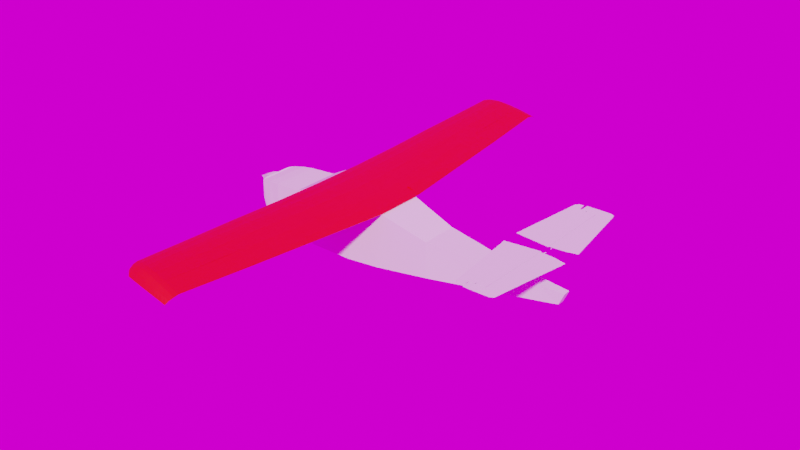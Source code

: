 # Source: c210n.blend  (saved by Blender 2.83.18; exported with 4.5.12 LTS)
import bpy
from mathutils import Matrix  # noqa: F401  (used for matrix-valued properties, if any)

bpy.ops.wm.read_factory_settings(use_empty=True)
scene = bpy.context.scene
scene.name = 'Scene'

# ---- images (referenced by path relative to the original .blend; pixels are not part of the script)
import os
ASSET_DIR = os.environ.get("B2B_ASSET_DIR", "")  # directory of the original .blend (textures are referenced by path, not embedded)
HERE = os.path.dirname(os.path.abspath(__file__))  # packed textures are extracted next to this script under _unpacked/

def load_image(name, relpath, width, height, colorspace="sRGB"):
    """Load a texture the original file referenced (path relative to the .blend, or extracted next to this script)."""
    p = next((c for c in (os.path.join(HERE, relpath), os.path.join(ASSET_DIR, relpath)) if relpath and os.path.exists(c)), "")
    if p:
        img = bpy.data.images.load(p, check_existing=True)
        img.name = name
    else:  # same state as the original file: an image datablock whose file is absent (Cycles renders it pink)
        img = bpy.data.images.new(name, width, height)
        img.source = "FILE"
        img.filepath = "//" + (relpath or name)
    img.colorspace_settings.name = colorspace
    return img
img_cessna210_2_side_view_jpg = load_image('cessna210-2-side-view.jpg', 'cessna210-2-side-view.jpg', 1024, 1024, 'sRGB')

# ---- materials (node trees are filled in below, after node groups)
mat_material = bpy.data.materials.new('Material')
mat_material.use_transparent_shadow = False
mat_axismaterial = bpy.data.materials.new('AxisMaterial')
mat_axismaterial.use_transparent_shadow = False
mat_axismaterial.preview_render_type = 'FLAT'

# ---- node groups
ng_auto_smooth = bpy.data.node_groups.new('Auto Smooth', 'GeometryNodeTree')
_s = ng_auto_smooth.interface.new_socket(name='Geometry', in_out='OUTPUT', socket_type='NodeSocketGeometry')
_s = ng_auto_smooth.interface.new_socket(name='Geometry', in_out='INPUT', socket_type='NodeSocketGeometry')
_s = ng_auto_smooth.interface.new_socket(name='Angle', in_out='INPUT', socket_type='NodeSocketFloat')
_s.subtype = 'ANGLE'
_s.min_value = 0.0
_s.max_value = 3.142
ng_auto_smooth.is_modifier = True
_N = ng_auto_smooth.nodes; _L = ng_auto_smooth.links
n0 = _N.new('NodeGroupOutput'); n0.name = 'Group Output'; n0.location = (480, -100)
n1 = _N.new('NodeGroupInput'); n1.name = 'Group Input'; n1.location = (-420, -300)
n2 = _N.new('NodeGroupInput'); n2.name = 'Group Input.001'; n2.location = (-60, -100)
n3 = _N.new('GeometryNodeSetShadeSmooth'); n3.name = 'Set Shade Smooth'; n3.location = (120, -100)
n3.domain = 'EDGE'
n4 = _N.new('GeometryNodeSetShadeSmooth'); n4.name = 'Set Shade Smooth.001'; n4.location = (300, -100)
n5 = _N.new('GeometryNodeInputMeshEdgeAngle'); n5.name = 'Edge Angle'; n5.location = (-420, -220)
n6 = _N.new('GeometryNodeInputEdgeSmooth'); n6.name = 'Is Edge Smooth'; n6.location = (-60, -160)
n7 = _N.new('GeometryNodeInputShadeSmooth'); n7.name = 'Is Face Smooth'; n7.location = (-240, -340)
n8 = _N.new('FunctionNodeBooleanMath'); n8.name = 'Boolean Math'; n8.location = (-60, -220)
n9 = _N.new('FunctionNodeCompare'); n9.name = 'Compare'; n9.location = (-240, -180)
n9.operation = 'LESS_EQUAL'
_L.new(n5.outputs[0], n9.inputs[0])
_L.new(n4.outputs[0], n0.inputs[0])
_L.new(n1.outputs[1], n9.inputs[1])
_L.new(n9.outputs[0], n8.inputs[0])
_L.new(n7.outputs[0], n8.inputs[1])
_L.new(n2.outputs[0], n3.inputs[0])
_L.new(n6.outputs[0], n3.inputs[1])
_L.new(n3.outputs[0], n4.inputs[0])
_L.new(n8.outputs[0], n3.inputs[2])
n0.is_active_output = True

# ---- material node trees
mat_material.use_nodes = True; mat_material.node_tree.nodes.clear()
_N = mat_material.node_tree.nodes; _L = mat_material.node_tree.links
n0 = _N.new('ShaderNodeOutputMaterial'); n0.name = 'Material Output'; n0.location = (300, 300)
n1 = _N.new('ShaderNodeBsdfPrincipled'); n1.name = 'Principled BSDF'; n1.location = (10, 300)
n1.distribution = 'GGX'
n1.subsurface_method = 'BURLEY'
n1.inputs[0].default_value = (1.0, 0.0, 0.0, 1.0)
n1.inputs[3].default_value = 1.45
n1.inputs[27].default_value = (0.0, 0.0, 0.0, 1.0)
n1.inputs[28].default_value = 1.0
_L.new(n1.outputs[0], n0.inputs[0])
n0.is_active_output = True
mat_axismaterial.use_nodes = True; mat_axismaterial.node_tree.nodes.clear()
_N = mat_axismaterial.node_tree.nodes; _L = mat_axismaterial.node_tree.links
n0 = _N.new('ShaderNodeBsdfPrincipled'); n0.name = 'Principled BSDF'; n0.location = (10, 300)
n0.distribution = 'GGX'
n0.subsurface_method = 'BURLEY'
n0.inputs[0].default_value = (1.0, 0.9638, 0.0, 1.0)
n0.inputs[3].default_value = 1.45
n0.inputs[27].default_value = (0.0, 0.0, 0.0, 1.0)
n0.inputs[28].default_value = 1.0
n1 = _N.new('ShaderNodeOutputMaterial'); n1.name = 'Material Output'; n1.location = (300, 300)
_L.new(n0.outputs[0], n1.inputs[0])
n1.is_active_output = True

# ---- world
world_world = bpy.data.worlds.new('World'); scene.world = world_world
world_world.use_nodes = True; world_world.node_tree.nodes.clear()
_N = world_world.node_tree.nodes; _L = world_world.node_tree.links
n0 = _N.new('ShaderNodeOutputWorld'); n0.name = 'World Output'; n0.location = (300, 300)
n1 = _N.new('ShaderNodeBackground'); n1.name = 'Background'; n1.location = (10, 300)
n2 = _N.new('ShaderNodeTexImage'); n2.name = 'Image Texture'; n2.location = (-280, 280)
n2.image = img_cessna210_2_side_view_jpg
_L.new(n1.outputs[0], n0.inputs[0])
_L.new(n2.outputs[0], n1.inputs[0])
n0.is_active_output = True
world_world.color = (0.05088, 0.05088, 0.05088)
world_world.use_sun_shadow = False
world_world.sun_shadow_jitter_overblur = 0.0

# ---- meshes
me_fuselagegeometry = bpy.data.meshes.new('FuselageGeometry')
me_fuselagegeometry.from_pydata([(-0.8394, -0.8433, -0.8636), (-0.8394, 0.8433, -0.8636), (-0.8204, 0.8433, 0.3751), (-0.8204, 0.0, 0.3751), (-0.1077, 0.9044, -1.053), (-0.09731, 0.9044, 0.7451), (-0.1077, -0.9044, -1.053), (-0.09731, -0.9044, 0.7451), (-0.09731, 3.995e-08, 0.7451), (-0.1077, 8.323e-09, -1.053), (-0.2752, 1.0, -1.106), (-0.2493, -1.0, 0.8938), (-0.2752, 1.665e-08, -1.106), (-0.2493, 1.0, 0.8938), (-0.2752, -1.0, -1.106), (-0.2493, 1.665e-08, 0.8938), (-0.5091, 1.0, -1.105), (-0.4727, -1.0, 0.9349), (-0.5091, 2.497e-08, -1.105), (-0.4727, 1.0, 0.9349), (-0.5091, -1.0, -1.105), (-0.4727, 1.665e-09, 0.9349), (-0.5774, 0.9334, -1.053), (-0.6172, -0.9334, 0.469), (-0.5774, 0.0, -1.053), (-0.6172, 0.9334, 0.469), (-0.5774, -0.9334, -1.053), (-0.6172, 0.0, 0.469), (-0.7592, 0.8928, -1.002), (-0.7592, -0.8928, 0.4183), (-0.7592, 0.0, -1.002), (-0.7592, 0.8928, 0.4183), (-0.7592, -0.8928, -1.002), (-0.7592, 0.0, 0.4183), (-0.8805, 0.7711, -0.3028), (-0.8805, -0.7711, 0.3028), (-0.8805, 0.0, -0.3028), (-0.8805, 0.7711, 0.3028), (-0.8805, -0.7711, -0.3028), (-0.8805, 0.0, 0.3028), (-0.8891, 0.5592, -0.3199), (-0.8891, -0.5592, 0.3199), (-0.8891, 0.0, -0.3199), (-0.8891, 0.5592, 0.3199), (-0.8891, -0.5592, -0.3199), (-0.8891, 0.0, 0.3199), (-0.8966, 0.291, -0.2404), (-0.8966, -0.291, 0.2404), (-0.8966, 0.0, -0.2404), (-0.8966, 0.291, 0.2404), (-0.8966, -0.291, -0.2404), (-0.8966, 0.0, 0.2404), (-0.9428, 0.1743, -0.1901), (-0.9428, -0.1743, 0.1901), (-0.9428, 0.0, -0.1901), (-0.9428, 0.1743, 0.1901), (-0.9428, -0.1743, -0.1901), (-0.9428, 0.0, 0.1901), (0.1616, 0.7022, 0.2567), (0.1634, -0.7022, -0.8832), (0.1616, 1.165e-07, 0.2567), (0.1634, 0.7022, -0.8832), (0.1616, -0.7022, 0.2567), (0.1634, -1.831e-08, -0.8832), (0.5126, 0.3377, 0.08676), (0.5056, -0.3377, -0.6708), (0.5126, 1.432e-07, 0.08676), (0.5056, 0.3377, -0.6708), (0.5126, -0.3377, 0.08676), (0.5056, -5.16e-08, -0.6708), (0.7244, 0.1938, 0.01243), (0.7123, -0.1938, -0.5115), (0.7244, 1.548e-07, 0.01243), (0.7123, 0.1938, -0.5115), (0.7244, -0.1938, 0.01243), (0.7123, -7.657e-08, -0.5115), (0.8519, 0.1298, -0.03005), (0.8242, -0.1298, -0.4053), (0.8519, 1.615e-07, -0.03005), (0.8242, 0.1298, -0.4053), (0.8519, -0.1298, -0.03005), (0.8242, -9.322e-08, -0.4053), (-0.8204, -0.8433, 0.3751), (-0.8394, -1.665e-09, -0.8636)], [], [(33, 3, 82, 29), (32, 29, 82, 0), (10, 4, 9, 12), (58, 5, 8, 60), (60, 8, 7, 62), (12, 9, 6, 14), (59, 62, 7, 6), (10, 13, 5, 4), (16, 19, 13, 10), (18, 12, 14, 20), (16, 10, 12, 18), (5, 13, 15, 8), (8, 15, 11, 7), (6, 7, 11, 14), (22, 16, 18, 24), (24, 18, 20, 26), (22, 25, 19, 16), (13, 19, 21, 15), (15, 21, 17, 11), (14, 11, 17, 20), (28, 31, 25, 22), (30, 24, 26, 32), (28, 22, 24, 30), (19, 25, 27, 21), (21, 27, 23, 17), (20, 17, 23, 26), (1, 28, 30, 83), (83, 30, 32, 0), (1, 2, 31, 28), (25, 31, 33, 27), (27, 33, 29, 23), (26, 23, 29, 32), (40, 43, 37, 34), (42, 36, 38, 44), (40, 34, 36, 42), (2, 37, 39, 3), (3, 39, 35, 82), (0, 82, 35, 38), (46, 40, 42, 48), (48, 42, 44, 50), (46, 49, 43, 40), (37, 43, 45, 39), (39, 45, 41, 35), (38, 35, 41, 44), (52, 55, 49, 46), (54, 48, 50, 56), (52, 46, 48, 54), (43, 49, 51, 45), (45, 51, 47, 41), (44, 41, 47, 50), (49, 55, 57, 51), (51, 57, 53, 47), (65, 68, 62, 59), (66, 60, 62, 68), (64, 58, 60, 66), (4, 61, 63, 9), (9, 63, 59, 6), (4, 5, 58, 61), (70, 64, 66, 72), (72, 66, 68, 74), (71, 74, 68, 65), (61, 67, 69, 63), (63, 69, 65, 59), (61, 58, 64, 67), (77, 80, 74, 71), (78, 72, 74, 80), (76, 70, 72, 78), (67, 73, 75, 69), (69, 75, 71, 65), (67, 64, 70, 73), (73, 79, 81, 75), (75, 81, 77, 71), (73, 70, 76, 79), (31, 2, 3, 33), (34, 37, 2, 1), (36, 83, 0, 38), (34, 1, 83, 36), (79, 76, 78, 80, 77, 81)])
_uv = me_fuselagegeometry.uv_layers.new(name='UVMap')
_uv.uv.foreach_set('vector', [0.8449, 0.625, 0.8525, 0.625, 0.8525, 0.75, 0.8449, 0.75, 0.375, 0.9699, 0.625, 0.9699, 0.625, 0.9775, 0.375, 0.9775, 0.2247, 0.5, 0.2413, 0.5, 0.2413, 0.625, 0.2247, 0.625, 0.7278, 0.5, 0.7587, 0.5, 0.7587, 0.625, 0.7278, 0.625, 0.7278, 0.625, 0.7587, 0.625, 0.7587, 0.75, 0.7278, 0.75, 0.2247, 0.625, 0.2413, 0.625, 0.2413, 0.75, 0.2247, 0.75, 0.375, 0.8528, 0.625, 0.8528, 0.625, 0.8837, 0.375, 0.8837, 0.375, 0.3497, 0.625, 0.3497, 0.625, 0.3663, 0.375, 0.3663, 0.375, 0.3176, 0.625, 0.3176, 0.625, 0.3497, 0.375, 0.3497, 0.1926, 0.625, 0.2247, 0.625, 0.2247, 0.75, 0.1926, 0.75, 0.1926, 0.5, 0.2247, 0.5, 0.2247, 0.625, 0.1926, 0.625, 0.7587, 0.5, 0.7753, 0.5, 0.7753, 0.625, 0.7587, 0.625, 0.7587, 0.625, 0.7753, 0.625, 0.7753, 0.75, 0.7587, 0.75, 0.375, 0.8837, 0.625, 0.8837, 0.625, 0.9003, 0.375, 0.9003, 0.1716, 0.5, 0.1926, 0.5, 0.1926, 0.625, 0.1716, 0.625, 0.1716, 0.625, 0.1926, 0.625, 0.1926, 0.75, 0.1716, 0.75, 0.375, 0.2966, 0.625, 0.2966, 0.625, 0.3176, 0.375, 0.3176, 0.7753, 0.5, 0.8074, 0.5, 0.8074, 0.625, 0.7753, 0.625, 0.7753, 0.625, 0.8074, 0.625, 0.8074, 0.75, 0.7753, 0.75, 0.375, 0.9003, 0.625, 0.9003, 0.625, 0.9324, 0.375, 0.9324, 0.375, 0.2801, 0.625, 0.2801, 0.625, 0.2966, 0.375, 0.2966, 0.1551, 0.625, 0.1716, 0.625, 0.1716, 0.75, 0.1551, 0.75, 0.1551, 0.5, 0.1716, 0.5, 0.1716, 0.625, 0.1551, 0.625, 0.8074, 0.5, 0.8284, 0.5, 0.8284, 0.625, 0.8074, 0.625, 0.8074, 0.625, 0.8284, 0.625, 0.8284, 0.75, 0.8074, 0.75, 0.375, 0.9324, 0.625, 0.9324, 0.625, 0.9534, 0.375, 0.9534, 0.1475, 0.5, 0.1551, 0.5, 0.1551, 0.625, 0.1475, 0.625, 0.1475, 0.625, 0.1551, 0.625, 0.1551, 0.75, 0.1475, 0.75, 0.375, 0.2725, 0.625, 0.2725, 0.625, 0.2801, 0.375, 0.2801, 0.8284, 0.5, 0.8449, 0.5, 0.8449, 0.625, 0.8284, 0.625, 0.8284, 0.625, 0.8449, 0.625, 0.8449, 0.75, 0.8284, 0.75, 0.375, 0.9534, 0.625, 0.9534, 0.625, 0.9699, 0.375, 0.9699, 0.375, 0.2639, 0.625, 0.2639, 0.625, 0.265, 0.375, 0.265, 0.1389, 0.625, 0.14, 0.625, 0.14, 0.75, 0.1389, 0.75, 0.1389, 0.5, 0.14, 0.5, 0.14, 0.625, 0.1389, 0.625, 0.8525, 0.5, 0.86, 0.5, 0.86, 0.625, 0.8525, 0.625, 0.8525, 0.625, 0.86, 0.625, 0.86, 0.75, 0.8525, 0.75, 0.375, 0.9775, 0.625, 0.9775, 0.625, 0.985, 0.375, 0.985, 0.1368, 0.5, 0.1389, 0.5, 0.1389, 0.625, 0.1368, 0.625, 0.1368, 0.625, 0.1389, 0.625, 0.1389, 0.75, 0.1368, 0.75, 0.375, 0.2618, 0.625, 0.2618, 0.625, 0.2639, 0.375, 0.2639, 0.86, 0.5, 0.8611, 0.5, 0.8611, 0.625, 0.86, 0.625, 0.86, 0.625, 0.8611, 0.625, 0.8611, 0.75, 0.86, 0.75, 0.375, 0.985, 0.625, 0.985, 0.625, 0.9861, 0.375, 0.9861, 0.375, 0.2551, 0.625, 0.2551, 0.625, 0.2618, 0.375, 0.2618, 0.1301, 0.625, 0.1368, 0.625, 0.1368, 0.75, 0.1301, 0.75, 0.1301, 0.5, 0.1368, 0.5, 0.1368, 0.625, 0.1301, 0.625, 0.8611, 0.5, 0.8632, 0.5, 0.8632, 0.625, 0.8611, 0.625, 0.8611, 0.625, 0.8632, 0.625, 0.8632, 0.75, 0.8611, 0.75, 0.375, 0.9861, 0.625, 0.9861, 0.625, 0.9882, 0.375, 0.9882, 0.8632, 0.5, 0.8699, 0.5, 0.8699, 0.625, 0.8632, 0.625, 0.8632, 0.625, 0.8699, 0.625, 0.8699, 0.75, 0.8632, 0.75, 0.375, 0.8062, 0.625, 0.8062, 0.625, 0.8528, 0.375, 0.8528, 0.6812, 0.625, 0.7278, 0.625, 0.7278, 0.75, 0.6812, 0.75, 0.6812, 0.5, 0.7278, 0.5, 0.7278, 0.625, 0.6812, 0.625, 0.2413, 0.5, 0.2722, 0.5, 0.2722, 0.625, 0.2413, 0.625, 0.2413, 0.625, 0.2722, 0.625, 0.2722, 0.75, 0.2413, 0.75, 0.375, 0.3663, 0.625, 0.3663, 0.625, 0.3972, 0.375, 0.3972, 0.659, 0.5, 0.6812, 0.5, 0.6812, 0.625, 0.659, 0.625, 0.659, 0.625, 0.6812, 0.625, 0.6812, 0.75, 0.659, 0.75, 0.375, 0.784, 0.625, 0.784, 0.625, 0.8062, 0.375, 0.8062, 0.2722, 0.5, 0.3188, 0.5, 0.3188, 0.625, 0.2722, 0.625, 0.2722, 0.625, 0.3188, 0.625, 0.3188, 0.75, 0.2722, 0.75, 0.375, 0.3972, 0.625, 0.3972, 0.625, 0.4438, 0.375, 0.4438, 0.375, 0.7718, 0.625, 0.7718, 0.625, 0.784, 0.375, 0.784, 0.6468, 0.625, 0.659, 0.625, 0.659, 0.75, 0.6468, 0.75, 0.6468, 0.5, 0.659, 0.5, 0.659, 0.625, 0.6468, 0.625, 0.3188, 0.5, 0.341, 0.5, 0.341, 0.625, 0.3188, 0.625, 0.3188, 0.625, 0.341, 0.625, 0.341, 0.75, 0.3188, 0.75, 0.375, 0.4438, 0.625, 0.4438, 0.625, 0.466, 0.375, 0.466, 0.341, 0.5, 0.3532, 0.5, 0.3532, 0.625, 0.341, 0.625, 0.341, 0.625, 0.3532, 0.625, 0.3532, 0.75, 0.341, 0.75, 0.375, 0.466, 0.625, 0.466, 0.625, 0.4782, 0.375, 0.4782, 0.8449, 0.5, 0.8525, 0.5, 0.8525, 0.625, 0.8449, 0.625, 0.375, 0.265, 0.625, 0.265, 0.625, 0.2725, 0.375, 0.2725, 0.14, 0.625, 0.1475, 0.625, 0.1475, 0.75, 0.14, 0.75, 0.14, 0.5, 0.1475, 0.5, 0.1475, 0.625, 0.14, 0.625, 0.375, 0.4782, 0.6468, 0.5, 0.6468, 0.625, 0.625, 0.7718, 0.3532, 0.75, 0.3532, 0.625])
me_fuselagegeometry.use_remesh_fix_poles = True
me_fuselagegeometry.use_remesh_preserve_attributes = False
me_fuselagegeometry.use_mirror_vertex_groups = False
me_fuselagegeometry.update()
me_winggeometry = bpy.data.meshes.new('WingGeometry')
me_winggeometry.from_pydata([(-1.125, 0.9969, -2.124), (-1.134, 0.9969, -1.058), (-1.107, -0.9309, -0.2002), (1.156, 0.9969, -1.356), (1.16, 0.9969, -1.143), (0.4761, -0.9962, -1.273), (0.4783, -0.9969, -1.243), (-0.3843, -0.9683, -1.218), (-0.3937, -0.9813, -0.5982), (-0.03787, 0.9969, -2.753), (-0.03929, 0.9969, 1.445), (-0.8505, -0.9541, -1.149), (-0.6732, 0.9969, 1.126), (-0.8514, -0.9679, -0.5064), (-0.684, 0.9969, -3.243), (0.08256, -0.9908, -0.9042), (0.6016, 0.9969, -2.09), (0.07651, -0.9833, -1.246), (0.6165, 0.9969, 0.3448), (0.351, -0.9953, -1.116), (0.9946, 0.9969, -1.601), (0.3598, -0.9922, -1.274), (0.9854, 0.9969, -0.5405), (-0.1184, -0.9771, -1.226), (0.3496, 0.9969, 0.8788), (-0.1114, -0.9872, -0.7669), (0.3312, 0.9969, -2.401), (-0.6301, -0.9752, -0.5116), (-0.3593, 0.9969, -3.025), (-0.6161, -0.9611, -1.188), (-0.3659, 0.9969, 1.547), (-0.9809, 0.9969, 0.2843), (-0.9675, 0.9969, -2.911), (-1.089, 0.9969, -0.366), (-1.067, 0.9969, -2.548), (-0.9525, -0.9644, -0.5102), (-0.8241, 0.9969, -3.104), (-0.952, -0.9517, -1.098), (-0.8137, 0.9969, 0.892), (-0.7222, -0.9578, -1.175), (-0.5162, 0.9969, 1.469), (-0.7385, -0.972, -0.4902), (-0.5064, 0.9969, -3.159), (-0.5262, -0.978, -0.5472), (-0.2224, 0.9969, -2.948), (-0.5174, -0.9641, -1.206), (-0.2224, 0.9969, 1.519), (-0.2341, -0.973, -1.234), (0.1832, 0.9969, 1.114), (-0.2323, -0.9847, -0.6958), (0.1705, 0.9969, -2.555), (-0.02408, -0.989, -0.8214), (0.4443, 0.9969, -2.237), (-0.03679, -0.9794, -1.248), (0.4699, 0.9969, 0.6886), (0.1949, -0.9867, -1.27), (0.7631, 0.9969, 0.001069), (0.1892, -0.9926, -0.987), (0.7658, 0.9969, -1.911), (-1.125, 0.7828, -2.258), (-1.134, 0.7828, -1.056), (1.156, 0.7828, -1.378), (1.16, 0.7828, -1.157), (-0.03921, 0.7828, 1.529), (-0.03792, 0.7828, -2.817), (-0.6841, 0.7828, -3.321), (-0.6732, 0.7828, 1.204), (0.6166, 0.7828, 0.3867), (0.6017, 0.7828, -2.034), (0.9854, 0.7828, -0.5322), (0.9946, 0.7828, -1.63), (0.3313, 0.7828, -2.305), (0.3497, 0.7828, 0.9411), (-0.3658, 0.7828, 1.638), (-0.3593, 0.7828, -3.097), (-0.9675, 0.7828, -2.975), (-0.9809, 0.7828, 0.3335), (-1.066, 0.7828, -2.338), (-1.089, 0.7828, -0.3391), (-0.8137, 0.7828, 0.9617), (-0.8241, 0.7828, -3.176), (-0.5064, 0.7828, -3.234), (-0.5161, 0.7828, 1.558), (-0.2223, 0.7828, 1.607), (-0.2225, 0.7828, -3.017), (0.1704, 0.7828, -2.613), (0.1832, 0.7828, 1.186), (0.47, 0.7828, 0.7435), (0.4443, 0.7828, -2.286), (0.7657, 0.7828, -1.95), (0.7631, 0.7828, 0.02984), (-1.171, -0.8537, 1.473), (0.4993, -0.8964, 0.5), (-1.162, -0.8516, 0.6218), (0.5016, -0.897, 0.6686), (-0.3781, -0.8798, 3.114), (-0.368, -0.8709, -0.2288), (-0.838, -0.8576, -0.4112), (-0.8395, -0.8671, 3.064), (0.1023, -0.8898, 2.027), (0.09654, -0.8846, 0.1709), (0.3731, -0.8949, 1.204), (0.3821, -0.8929, 0.3571), (-0.09998, -0.8789, 0.04828), (-0.09338, -0.8859, 2.538), (-0.6164, -0.8738, 3.3), (-0.6017, -0.8642, -0.3419), (-1.045, -0.8529, -0.05586), (-1.062, -0.8595, 2.492), (-1.118, -0.8518, 0.2652), (-1.139, -0.856, 2.009), (-0.9414, -0.8639, 2.922), (-0.9404, -0.8552, -0.2555), (-0.7087, -0.8611, -0.401), (-0.7258, -0.8708, 3.286), (-0.5117, -0.8764, 3.232), (-0.5022, -0.867, -0.3242), (-0.2166, -0.8752, -0.1379), (-0.2152, -0.8833, 2.779), (-0.005262, -0.8878, 2.348), (-0.01766, -0.8811, 0.02726), (0.2159, -0.8879, 0.1836), (0.2099, -0.8919, 1.707), (0.4867, -0.9668, -0.339), (0.4888, -0.9678, -0.2222), (-0.3855, -0.9553, 1.553), (-0.3728, -0.9377, -0.7677), (-0.8386, -0.923, -0.8524), (-0.843, -0.9416, 1.559), (0.09173, -0.9634, 0.7563), (0.08756, -0.9533, -0.5316), (0.3609, -0.9669, 0.1609), (0.3706, -0.9627, -0.4277), (-0.1072, -0.947, -0.5992), (-0.1027, -0.9605, 1.128), (-0.622, -0.9493, 1.704), (-0.6044, -0.9303, -0.8254), (-1.044, -0.9189, -0.5874), (-1.063, -0.932, 1.183), (-0.9439, -0.9378, 1.47), (-0.9403, -0.9209, -0.7353), (-0.7104, -0.9269, -0.8569), (-0.7304, -0.9461, 1.704), (-0.5181, -0.952, 1.647), (-0.5057, -0.9333, -0.8219), (-0.2227, -0.9426, -0.7181), (-0.2238, -0.9582, 1.306), (-0.01521, -0.962, 0.9885), (-0.02556, -0.9493, -0.6211), (0.2059, -0.9569, -0.5334), (0.1987, -0.9649, 0.5242), (-1.147, -0.8849, 0.3936), (0.502, -0.9326, 0.393), (-0.3711, -0.9156, 2.709), (-0.3602, -0.9047, -0.4252), (-0.8262, -0.8906, -0.5836), (-0.8287, -0.9023, 2.675), (0.1056, -0.9257, 1.678), (0.1004, -0.9193, -0.06282), (0.3744, -0.9307, 0.8985), (0.3836, -0.9281, 0.1042), (-0.09441, -0.9133, -0.1725), (-0.08858, -0.9218, 2.162), (-0.6075, -0.9095, 2.89), (-0.5919, -0.8976, -0.525), (-1.032, -0.8859, -0.2449), (-1.049, -0.894, 2.145), (-1.104, -0.8849, 0.05805), (-1.126, -0.8902, 1.694), (-0.9297, -0.8989, 2.545), (-0.9277, -0.8882, -0.4348), (-0.6979, -0.8944, -0.5775), (-0.7159, -0.9063, 2.88), (-0.5036, -0.9122, 2.823), (-0.4931, -0.9005, -0.511), (-0.21, -0.9093, -0.344), (-0.2095, -0.9192, 2.391), (-0.001142, -0.9237, 1.981), (-0.01277, -0.9156, -0.1944), (0.2189, -0.9228, -0.0541), (0.2124, -0.9277, 1.374), (-1.157, -0.8875, 1.192), (0.4998, -0.932, 0.235), (-1.143, -0.04452, -0.7812), (-0.2103, -0.04798, 2.336), (-0.206, -0.04369, -1.471), (-0.7624, -0.0433, -1.815), (-0.7564, -0.04777, 2.145), (0.3556, -0.04674, 1.238), (0.3446, -0.04435, -0.8797), (0.1118, -0.04413, -1.077), (0.1252, -0.04734, 1.763), (-0.4919, -0.04815, 2.48), (-0.4827, -0.04347, -1.667), (-1.007, -0.04369, -1.471), (-1.021, -0.04696, 1.429), (-1.093, -0.04408, -0.9973), (-1.113, -0.04631, 0.8561), (-0.8773, -0.04755, 1.954), (-0.8832, -0.04347, -1.667), (-0.6094, -0.04335, -1.766), (-0.6213, -0.04809, 2.432), (-0.3682, -0.04809, 2.432), (-0.3649, -0.04352, -1.618), (-0.02658, -0.04385, -1.323), (-0.01841, -0.04761, 2.002), (0.229, -0.04712, 1.572), (0.2091, -0.04413, -1.077), (0.4859, -0.04441, -0.8304), (0.4822, -0.04637, 0.9039), (-1.152, -0.04561, 0.2353), (-1.123, 0.3691, -1.739), (-0.1284, 0.3674, 1.825), (-0.1237, 0.3695, -2.498), (-0.7173, 0.3697, -2.89), (-0.7109, 0.3675, 1.608), (0.4753, 0.368, 0.5775), (0.4636, 0.3692, -1.827), (0.2152, 0.3693, -2.051), (0.2295, 0.3677, 1.174), (-0.4287, 0.3673, 1.987), (-0.419, 0.3697, -2.722), (-0.9781, 0.3695, -2.498), (-0.993, 0.3679, 0.7944), (-1.069, 0.3693, -1.901), (-1.092, 0.3682, 0.1437), (-0.8398, 0.3676, 1.391), (-0.8461, 0.3697, -2.722), (-0.5541, 0.3697, -2.834), (-0.5668, 0.3673, 1.933), (-0.2968, 0.3673, 1.933), (-0.2932, 0.3696, -2.666), (0.06762, 0.3695, -2.331), (0.07634, 0.3676, 1.445), (0.3403, 0.3678, 0.9571), (0.3191, 0.3693, -2.051), (0.6143, 0.3692, -1.771), (0.6103, 0.3682, 0.1979), (-1.133, 0.3686, -0.5613), (-1.157, -0.4598, 0.8471), (-1.148, -0.4582, -0.09241), (-0.3006, -0.4634, 2.708), (-0.2946, -0.4569, -0.8879), (-0.801, -0.4563, -1.14), (-0.7976, -0.463, 2.599), (-0.005517, -0.4576, -0.5575), (0.005146, -0.4624, 2.123), (-0.557, -0.4636, 2.88), (-0.5464, -0.4566, -1.038), (-1.024, -0.4569, -0.7829), (-1.038, -0.4618, 1.957), (-1.102, -0.4575, -0.3812), (-1.122, -0.4609, 1.428), (-0.9076, -0.4627, 2.435), (-0.911, -0.4566, -0.9851), (-0.6617, -0.4564, -1.114), (-0.6748, -0.4635, 2.852), (-0.4444, -0.4635, 2.819), (-0.4392, -0.4567, -1.007), (-0.1314, -0.4572, -0.7719), (-0.1257, -0.4628, 2.367), (0.09977, -0.4621, 1.929), (0.0831, -0.4576, -0.5703), (-1.141, -0.2284, -0.4306), (-0.2569, -0.2569, 2.521), (-0.2496, -0.2511, -1.178), (-0.7782, -0.2364, -1.473), (-0.7757, -0.2427, 2.374), (0.2819, -0.2695, 1.413), (0.2732, -0.266, -0.6438), (0.05212, -0.2598, -0.8184), (0.06253, -0.2645, 1.94), (-0.5246, -0.2499, 2.68), (-0.5125, -0.2438, -1.35), (-1.011, -0.2308, -1.121), (-1.026, -0.2349, 1.697), (-1.093, -0.2291, -0.6831), (-1.114, -0.2316, 1.147), (-0.8904, -0.2393, 2.197), (-0.8931, -0.2336, -1.321), (-0.6328, -0.2404, -1.436), (-0.6475, -0.2466, 2.643), (-0.407, -0.253, 2.625), (-0.4005, -0.2468, -1.31), (-0.0792, -0.2559, -1.048), (-0.07417, -0.2612, 2.182), (0.1614, -0.2668, 1.747), (0.1446, -0.2622, -0.8254), (0.4075, -0.2696, -0.6061), (0.4025, -0.2722, 1.079), (-1.15, -0.2297, 0.5468)], [], [(21, 5, 6, 19), (61, 3, 4, 62), (34, 0, 1, 33), (70, 20, 3, 61), (78, 33, 1, 60), (86, 48, 10, 63), (84, 44, 9, 64), (50, 9, 10, 48), (45, 7, 8, 43), (37, 11, 13, 35), (80, 36, 14, 65), (82, 40, 12, 66), (42, 14, 12, 40), (58, 16, 18, 56), (90, 56, 18, 67), (88, 52, 16, 68), (53, 17, 15, 51), (62, 4, 22, 69), (3, 20, 22, 4), (89, 58, 20, 70), (55, 21, 19, 57), (47, 23, 25, 49), (85, 50, 26, 71), (52, 26, 24, 54), (87, 54, 24, 72), (44, 28, 30, 46), (83, 46, 30, 73), (39, 29, 27, 41), (81, 42, 28, 74), (77, 34, 32, 75), (79, 38, 31, 76), (36, 32, 31, 38), (59, 0, 34, 77), (76, 31, 33, 78), (32, 34, 33, 31), (14, 36, 38, 12), (66, 12, 38, 79), (75, 32, 36, 80), (2, 37, 35), (65, 14, 42, 81), (11, 39, 41, 13), (28, 42, 40, 30), (73, 30, 40, 82), (63, 10, 46, 83), (9, 44, 46, 10), (29, 45, 43, 27), (74, 28, 44, 84), (64, 9, 50, 85), (7, 47, 49, 8), (26, 50, 48, 24), (72, 24, 48, 86), (67, 18, 54, 87), (16, 52, 54, 18), (23, 53, 51, 25), (71, 26, 52, 88), (17, 55, 57, 15), (68, 16, 58, 89), (69, 22, 56, 90), (20, 58, 56, 22), (217, 68, 89, 236), (218, 71, 88, 235), (216, 67, 87, 234), (219, 72, 86, 233), (213, 64, 85, 232), (221, 74, 84, 231), (212, 63, 83, 230), (220, 73, 82, 229), (214, 65, 81, 228), (222, 75, 80, 227), (215, 66, 79, 226), (223, 76, 78, 225), (211, 59, 77, 224), (226, 79, 76, 223), (224, 77, 75, 222), (228, 81, 74, 221), (230, 83, 73, 220), (234, 87, 72, 219), (232, 85, 71, 218), (235, 88, 68, 217), (237, 90, 67, 216), (229, 82, 66, 215), (227, 80, 65, 214), (231, 84, 64, 213), (233, 86, 63, 212), (225, 78, 60, 238), (89, 90, 237, 209, 289, 288, 208, 236), (0, 59, 60, 1), (182, 92, 94, 152), (160, 102, 92, 182), (168, 110, 91, 181), (176, 118, 95, 153), (174, 116, 96, 154), (170, 112, 97, 155), (172, 114, 98, 156), (180, 122, 99, 157), (178, 120, 100, 158), (152, 94, 101, 159), (179, 121, 102, 160), (175, 117, 103, 161), (177, 119, 104, 162), (173, 115, 105, 163), (171, 113, 106, 164), (167, 109, 107, 165), (169, 111, 108, 166), (151, 93, 109, 167), (166, 108, 110, 168), (156, 98, 111, 169), (165, 107, 112, 170), (155, 97, 113, 171), (163, 105, 114, 172), (153, 95, 115, 173), (164, 106, 116, 174), (154, 96, 117, 175), (162, 104, 118, 176), (157, 99, 119, 177), (161, 103, 120, 178), (158, 100, 121, 179), (159, 101, 122, 180), (240, 93, 91, 239), (19, 131, 150, 57), (17, 130, 149, 55), (23, 133, 148, 53), (15, 129, 147, 51), (25, 134, 146, 49), (7, 126, 145, 47), (29, 136, 144, 45), (8, 125, 143, 43), (27, 135, 142, 41), (11, 127, 141, 39), (2, 137, 140, 37), (13, 128, 139, 35), (35, 139, 138, 2), (39, 141, 136, 29), (43, 143, 135, 27), (51, 147, 134, 25), (47, 145, 133, 23), (55, 149, 132, 21), (6, 124, 131, 19), (53, 148, 130, 17), (57, 150, 129, 15), (41, 142, 128, 13), (37, 140, 127, 11), (45, 144, 126, 7), (49, 146, 125, 8), (21, 132, 123, 5), (5, 123, 124, 6), (151, 2, 181), (93, 151, 181, 91), (131, 159, 180, 150), (130, 158, 179, 149), (133, 161, 178, 148), (129, 157, 177, 147), (134, 162, 176, 146), (126, 154, 175, 145), (136, 164, 174, 144), (125, 153, 173, 143), (135, 163, 172, 142), (127, 155, 171, 141), (137, 165, 170, 140), (128, 156, 169, 139), (138, 166, 168, 2), (2, 151, 167), (139, 169, 166, 138), (2, 167, 165, 137), (141, 171, 164, 136), (143, 173, 163, 135), (147, 177, 162, 134), (145, 175, 161, 133), (149, 179, 160, 132), (124, 152, 159, 131), (148, 178, 158, 130), (150, 180, 157, 129), (142, 172, 156, 128), (140, 170, 155, 127), (144, 174, 154, 126), (146, 176, 153, 125), (2, 168, 181), (132, 160, 182, 123), (123, 182, 152, 124), (211, 183, 210, 238), (277, 197, 210, 290), (285, 205, 184, 264), (283, 203, 185, 265), (279, 199, 186, 266), (281, 201, 187, 267), (289, 209, 188, 268), (287, 207, 189, 269), (284, 204, 190, 270), (286, 206, 191, 271), (282, 202, 192, 272), (280, 200, 193, 273), (276, 196, 194, 274), (278, 198, 195, 275), (263, 183, 196, 276), (275, 195, 197, 277), (267, 187, 198, 278), (274, 194, 199, 279), (266, 186, 200, 280), (272, 192, 201, 281), (264, 184, 202, 282), (273, 193, 203, 283), (265, 185, 204, 284), (271, 191, 205, 285), (268, 188, 206, 286), (270, 190, 207, 287), (269, 189, 208, 288), (59, 211, 238, 60), (90, 89, 70, 61, 62, 69), (197, 225, 238, 210), (205, 233, 212, 184), (203, 231, 213, 185), (199, 227, 214, 186), (201, 229, 215, 187), (209, 237, 216, 188), (207, 235, 217, 189), (204, 232, 218, 190), (206, 234, 219, 191), (202, 230, 220, 192), (200, 228, 221, 193), (196, 224, 222, 194), (198, 226, 223, 195), (183, 211, 224, 196), (195, 223, 225, 197), (187, 215, 226, 198), (194, 222, 227, 199), (186, 214, 228, 200), (192, 220, 229, 201), (184, 212, 230, 202), (193, 221, 231, 203), (185, 213, 232, 204), (191, 219, 233, 205), (188, 216, 234, 206), (190, 218, 235, 207), (189, 217, 236, 208), (103, 245, 262, 120), (104, 246, 260, 118), (96, 242, 259, 117), (106, 248, 258, 116), (95, 241, 257, 115), (105, 247, 256, 114), (97, 243, 255, 113), (107, 249, 254, 112), (98, 244, 253, 111), (108, 250, 252, 110), (93, 240, 251, 109), (111, 253, 250, 108), (109, 251, 249, 107), (113, 255, 248, 106), (115, 257, 247, 105), (119, 261, 246, 104), (117, 259, 245, 103), (114, 256, 244, 98), (112, 254, 243, 97), (116, 258, 242, 96), (118, 260, 241, 95), (110, 252, 239, 91), (263, 240, 239, 290), (183, 263, 290, 210), (245, 270, 287, 262), (246, 271, 285, 260), (242, 265, 284, 259), (248, 273, 283, 258), (241, 264, 282, 257), (247, 272, 281, 256), (243, 266, 280, 255), (249, 274, 279, 254), (244, 267, 278, 253), (250, 275, 277, 252), (240, 263, 276, 251), (253, 278, 275, 250), (251, 276, 274, 249), (255, 280, 273, 248), (257, 282, 272, 247), (261, 286, 271, 246), (259, 284, 270, 245), (256, 281, 267, 244), (254, 279, 266, 243), (258, 283, 265, 242), (260, 285, 264, 241), (252, 277, 290, 239), (289, 268, 286, 287, 269, 288), (261, 119, 120, 262, 287, 286), (92, 102, 121, 100, 120, 119, 99, 122, 101, 94)])
_uv = me_winggeometry.uv_layers.new(name='UVMap')
_uv.uv.foreach_set('vector', [0.375, 0.4688, 0.375, 0.5, 0.625, 0.5, 0.625, 0.4688, 0.375, 0.7232, 0.375, 0.75, 0.625, 0.75, 0.625, 0.7232, 0.375, 0.9844, 0.375, 1.0, 0.625, 1.0, 0.625, 0.9844, 0.3438, 0.7232, 0.3438, 0.75, 0.375, 0.75, 0.375, 0.7232, 0.8594, 0.7232, 0.8594, 0.75, 0.875, 0.75, 0.875, 0.7232, 0.7344, 0.7232, 0.7344, 0.75, 0.75, 0.75, 0.75, 0.7232, 0.2344, 0.7232, 0.2344, 0.75, 0.25, 0.75, 0.25, 0.7232, 0.375, 0.8594, 0.375, 0.875, 0.625, 0.875, 0.625, 0.8594, 0.375, 0.3594, 0.375, 0.375, 0.625, 0.375, 0.625, 0.3594, 0.375, 0.2969, 0.375, 0.3125, 0.625, 0.3125, 0.625, 0.2969, 0.1719, 0.7232, 0.1719, 0.75, 0.1875, 0.75, 0.1875, 0.7232, 0.7969, 0.7232, 0.7969, 0.75, 0.8125, 0.75, 0.8125, 0.7232, 0.375, 0.9219, 0.375, 0.9375, 0.625, 0.9375, 0.625, 0.9219, 0.375, 0.7969, 0.375, 0.8125, 0.625, 0.8125, 0.625, 0.7969, 0.6719, 0.7232, 0.6719, 0.75, 0.6875, 0.75, 0.6875, 0.7232, 0.2969, 0.7232, 0.2969, 0.75, 0.3125, 0.75, 0.3125, 0.7232, 0.375, 0.4219, 0.375, 0.4375, 0.625, 0.4375, 0.625, 0.4219, 0.625, 0.7232, 0.625, 0.75, 0.6562, 0.75, 0.6562, 0.7232, 0.375, 0.75, 0.375, 0.7812, 0.625, 0.7812, 0.625, 0.75, 0.3281, 0.7232, 0.3281, 0.75, 0.3438, 0.75, 0.3438, 0.7232, 0.375, 0.4531, 0.375, 0.4688, 0.625, 0.4688, 0.625, 0.4531, 0.375, 0.3906, 0.375, 0.4062, 0.625, 0.4062, 0.625, 0.3906, 0.2656, 0.7232, 0.2656, 0.75, 0.2812, 0.75, 0.2812, 0.7232, 0.375, 0.8281, 0.375, 0.8438, 0.625, 0.8438, 0.625, 0.8281, 0.7031, 0.7232, 0.7031, 0.75, 0.7188, 0.75, 0.7188, 0.7232, 0.375, 0.8906, 0.375, 0.9062, 0.625, 0.9062, 0.625, 0.8906, 0.7656, 0.7232, 0.7656, 0.75, 0.7812, 0.75, 0.7812, 0.7232, 0.375, 0.3281, 0.375, 0.3438, 0.625, 0.3438, 0.625, 0.3281, 0.2031, 0.7232, 0.2031, 0.75, 0.2188, 0.75, 0.2188, 0.7232, 0.1406, 0.7232, 0.1406, 0.75, 0.1562, 0.75, 0.1562, 0.7232, 0.8281, 0.7232, 0.8281, 0.75, 0.8438, 0.75, 0.8438, 0.7232, 0.375, 0.9531, 0.375, 0.9688, 0.625, 0.9688, 0.625, 0.9531, 0.125, 0.7232, 0.125, 0.75, 0.1406, 0.75, 0.1406, 0.7232, 0.8438, 0.7232, 0.8438, 0.75, 0.8594, 0.75, 0.8594, 0.7232, 0.375, 0.9688, 0.375, 0.9844, 0.625, 0.9844, 0.625, 0.9688, 0.375, 0.9375, 0.375, 0.9531, 0.625, 0.9531, 0.625, 0.9375, 0.8125, 0.7232, 0.8125, 0.75, 0.8281, 0.75, 0.8281, 0.7232, 0.1562, 0.7232, 0.1562, 0.75, 0.1719, 0.75, 0.1719, 0.7232, 0.375, 0.2812, 0.375, 0.2969, 0.625, 0.2969, 0.1875, 0.7232, 0.1875, 0.75, 0.2031, 0.75, 0.2031, 0.7232, 0.375, 0.3125, 0.375, 0.3281, 0.625, 0.3281, 0.625, 0.3125, 0.375, 0.9062, 0.375, 0.9219, 0.625, 0.9219, 0.625, 0.9062, 0.7812, 0.7232, 0.7812, 0.75, 0.7969, 0.75, 0.7969, 0.7232, 0.75, 0.7232, 0.75, 0.75, 0.7656, 0.75, 0.7656, 0.7232, 0.375, 0.875, 0.375, 0.8906, 0.625, 0.8906, 0.625, 0.875, 0.375, 0.3438, 0.375, 0.3594, 0.625, 0.3594, 0.625, 0.3438, 0.2188, 0.7232, 0.2188, 0.75, 0.2344, 0.75, 0.2344, 0.7232, 0.25, 0.7232, 0.25, 0.75, 0.2656, 0.75, 0.2656, 0.7232, 0.375, 0.375, 0.375, 0.3906, 0.625, 0.3906, 0.625, 0.375, 0.375, 0.8438, 0.375, 0.8594, 0.625, 0.8594, 0.625, 0.8438, 0.7188, 0.7232, 0.7188, 0.75, 0.7344, 0.75, 0.7344, 0.7232, 0.6875, 0.7232, 0.6875, 0.75, 0.7031, 0.75, 0.7031, 0.7232, 0.375, 0.8125, 0.375, 0.8281, 0.625, 0.8281, 0.625, 0.8125, 0.375, 0.4062, 0.375, 0.4219, 0.625, 0.4219, 0.625, 0.4062, 0.2812, 0.7232, 0.2812, 0.75, 0.2969, 0.75, 0.2969, 0.7232, 0.375, 0.4375, 0.375, 0.4531, 0.625, 0.4531, 0.625, 0.4375, 0.3125, 0.7232, 0.3125, 0.75, 0.3281, 0.75, 0.3281, 0.7232, 0.6562, 0.7232, 0.6562, 0.75, 0.6719, 0.75, 0.6719, 0.7232, 0.375, 0.7812, 0.375, 0.7969, 0.625, 0.7969, 0.625, 0.7812, 0.3125, 0.6715, 0.3125, 0.7232, 0.3281, 0.7232, 0.3281, 0.6715, 0.2812, 0.6715, 0.2812, 0.7232, 0.2969, 0.7232, 0.2969, 0.6715, 0.6875, 0.6715, 0.6875, 0.7232, 0.7031, 0.7232, 0.7031, 0.6715, 0.7188, 0.6715, 0.7188, 0.7232, 0.7344, 0.7232, 0.7344, 0.6715, 0.25, 0.6715, 0.25, 0.7232, 0.2656, 0.7232, 0.2656, 0.6715, 0.2188, 0.6715, 0.2188, 0.7232, 0.2344, 0.7232, 0.2344, 0.6715, 0.75, 0.6715, 0.75, 0.7232, 0.7656, 0.7232, 0.7656, 0.6715, 0.7812, 0.6715, 0.7812, 0.7232, 0.7969, 0.7232, 0.7969, 0.6715, 0.1875, 0.6715, 0.1875, 0.7232, 0.2031, 0.7232, 0.2031, 0.6715, 0.1562, 0.6715, 0.1562, 0.7232, 0.1719, 0.7232, 0.1719, 0.6715, 0.8125, 0.6715, 0.8125, 0.7232, 0.8281, 0.7232, 0.8281, 0.6715, 0.8438, 0.6715, 0.8438, 0.7232, 0.8594, 0.7232, 0.8594, 0.6715, 0.125, 0.6715, 0.125, 0.7232, 0.1406, 0.7232, 0.1406, 0.6715, 0.8281, 0.6715, 0.8281, 0.7232, 0.8438, 0.7232, 0.8438, 0.6715, 0.1406, 0.6715, 0.1406, 0.7232, 0.1562, 0.7232, 0.1562, 0.6715, 0.2031, 0.6715, 0.2031, 0.7232, 0.2188, 0.7232, 0.2188, 0.6715, 0.7656, 0.6715, 0.7656, 0.7232, 0.7812, 0.7232, 0.7812, 0.6715, 0.7031, 0.6715, 0.7031, 0.7232, 0.7188, 0.7232, 0.7188, 0.6715, 0.2656, 0.6715, 0.2656, 0.7232, 0.2812, 0.7232, 0.2812, 0.6715, 0.2969, 0.6715, 0.2969, 0.7232, 0.3125, 0.7232, 0.3125, 0.6715, 0.6719, 0.6715, 0.6719, 0.7232, 0.6875, 0.7232, 0.6875, 0.6715, 0.7969, 0.6715, 0.7969, 0.7232, 0.8125, 0.7232, 0.8125, 0.6715, 0.1719, 0.6715, 0.1719, 0.7232, 0.1875, 0.7232, 0.1875, 0.6715, 0.2344, 0.6715, 0.2344, 0.7232, 0.25, 0.7232, 0.25, 0.6715, 0.7344, 0.6715, 0.7344, 0.7232, 0.75, 0.7232, 0.75, 0.6715, 0.8594, 0.6715, 0.8594, 0.7232, 0.875, 0.7232, 0.875, 0.6715, 0.3281, 0.7232, 0.6719, 0.7232, 0.6719, 0.6715, 0.6719, 0.6197, 0.6719, 0.5938, 0.3281, 0.5938, 0.3281, 0.6197, 0.3281, 0.6715, 0.375, 0.0, 0.375, 0.02677, 0.625, 0.02677, 0.625, 0.0, 0.375, 0.5098, 0.375, 0.5162, 0.625, 0.5162, 0.625, 0.5098, 0.3438, 0.5098, 0.3437, 0.5162, 0.375, 0.5162, 0.375, 0.5098, 0.8594, 0.5098, 0.8594, 0.5162, 0.875, 0.5162, 0.875, 0.5098, 0.7344, 0.5098, 0.7344, 0.5162, 0.75, 0.5162, 0.75, 0.5098, 0.2344, 0.5098, 0.2344, 0.5162, 0.25, 0.5162, 0.25, 0.5098, 0.1719, 0.5098, 0.1719, 0.5162, 0.1875, 0.5162, 0.1875, 0.5098, 0.7969, 0.5098, 0.7969, 0.5162, 0.8125, 0.5162, 0.8125, 0.5098, 0.6719, 0.5098, 0.6719, 0.5162, 0.6875, 0.5162, 0.6875, 0.5098, 0.2969, 0.5098, 0.2969, 0.5162, 0.3125, 0.5162, 0.3125, 0.5098, 0.625, 0.5098, 0.625, 0.5162, 0.6563, 0.5162, 0.6562, 0.5098, 0.3281, 0.5098, 0.3281, 0.5162, 0.3437, 0.5162, 0.3438, 0.5098, 0.2656, 0.5098, 0.2656, 0.5162, 0.2812, 0.5162, 0.2812, 0.5098, 0.7031, 0.5098, 0.7031, 0.5162, 0.7187, 0.5162, 0.7188, 0.5098, 0.7656, 0.5098, 0.7656, 0.5162, 0.7812, 0.5162, 0.7812, 0.5098, 0.2031, 0.5098, 0.2031, 0.5162, 0.2188, 0.5162, 0.2188, 0.5098, 0.1406, 0.5098, 0.1406, 0.5162, 0.1562, 0.5162, 0.1562, 0.5098, 0.8281, 0.5098, 0.8281, 0.5162, 0.8437, 0.5162, 0.8438, 0.5098, 0.125, 0.5098, 0.125, 0.5162, 0.1406, 0.5162, 0.1406, 0.5098, 0.8438, 0.5098, 0.8437, 0.5162, 0.8594, 0.5162, 0.8594, 0.5098, 0.8125, 0.5098, 0.8125, 0.5162, 0.8281, 0.5162, 0.8281, 0.5098, 0.1562, 0.5098, 0.1562, 0.5162, 0.1719, 0.5162, 0.1719, 0.5098, 0.1875, 0.5098, 0.1875, 0.5162, 0.2031, 0.5162, 0.2031, 0.5098, 0.7812, 0.5098, 0.7812, 0.5162, 0.7969, 0.5162, 0.7969, 0.5098, 0.75, 0.5098, 0.75, 0.5162, 0.7656, 0.5162, 0.7656, 0.5098, 0.2188, 0.5098, 0.2188, 0.5162, 0.2344, 0.5162, 0.2344, 0.5098, 0.25, 0.5098, 0.25, 0.5162, 0.2656, 0.5162, 0.2656, 0.5098, 0.7188, 0.5098, 0.7187, 0.5162, 0.7344, 0.5162, 0.7344, 0.5098, 0.6875, 0.5098, 0.6875, 0.5162, 0.7031, 0.5162, 0.7031, 0.5098, 0.2812, 0.5098, 0.2812, 0.5162, 0.2969, 0.5162, 0.2969, 0.5098, 0.3125, 0.5098, 0.3125, 0.5162, 0.3281, 0.5162, 0.3281, 0.5098, 0.6562, 0.5098, 0.6563, 0.5162, 0.6719, 0.5162, 0.6719, 0.5098, 0.375, 0.1821, 0.375, 0.2338, 0.625, 0.2338, 0.625, 0.1821, 0.6562, 0.5, 0.6562, 0.5035, 0.6719, 0.5035, 0.6719, 0.5, 0.3125, 0.5, 0.3125, 0.5035, 0.3281, 0.5035, 0.3281, 0.5, 0.2812, 0.5, 0.2812, 0.5035, 0.2969, 0.5035, 0.2969, 0.5, 0.6875, 0.5, 0.6875, 0.5035, 0.7031, 0.5035, 0.7031, 0.5, 0.7188, 0.5, 0.7188, 0.5035, 0.7344, 0.5035, 0.7344, 0.5, 0.25, 0.5, 0.25, 0.5035, 0.2656, 0.5035, 0.2656, 0.5, 0.2188, 0.5, 0.2188, 0.5035, 0.2344, 0.5035, 0.2344, 0.5, 0.75, 0.5, 0.75, 0.5035, 0.7656, 0.5035, 0.7656, 0.5, 0.7812, 0.5, 0.7812, 0.5035, 0.7969, 0.5035, 0.7969, 0.5, 0.1875, 0.5, 0.1875, 0.5035, 0.2031, 0.5035, 0.2031, 0.5, 0.1562, 0.5, 0.1562, 0.5035, 0.1719, 0.5035, 0.1719, 0.5, 0.8125, 0.5, 0.8125, 0.5035, 0.8281, 0.5035, 0.8281, 0.5, 0.8281, 0.5, 0.8281, 0.5035, 0.8438, 0.5035, 0.8438, 0.5, 0.2031, 0.5, 0.2031, 0.5035, 0.2188, 0.5035, 0.2188, 0.5, 0.7656, 0.5, 0.7656, 0.5035, 0.7812, 0.5035, 0.7812, 0.5, 0.7031, 0.5, 0.7031, 0.5035, 0.7188, 0.5035, 0.7188, 0.5, 0.2656, 0.5, 0.2656, 0.5035, 0.2812, 0.5035, 0.2812, 0.5, 0.3281, 0.5, 0.3281, 0.5035, 0.3438, 0.5035, 0.3438, 0.5, 0.625, 0.5, 0.625, 0.5035, 0.6562, 0.5035, 0.6562, 0.5, 0.2969, 0.5, 0.2969, 0.5035, 0.3125, 0.5035, 0.3125, 0.5, 0.6719, 0.5, 0.6719, 0.5035, 0.6875, 0.5035, 0.6875, 0.5, 0.7969, 0.5, 0.7969, 0.5035, 0.8125, 0.5035, 0.8125, 0.5, 0.1719, 0.5, 0.1719, 0.5035, 0.1875, 0.5035, 0.1875, 0.5, 0.2344, 0.5, 0.2344, 0.5035, 0.25, 0.5035, 0.25, 0.5, 0.7344, 0.5, 0.7344, 0.5035, 0.75, 0.5035, 0.75, 0.5, 0.3438, 0.5, 0.3438, 0.5035, 0.375, 0.5035, 0.375, 0.5, 0.375, 0.5, 0.375, 0.5035, 0.625, 0.5035, 0.625, 0.5, 0.375, 0.2402, 0.625, 0.2465, 0.625, 0.2402, 0.375, 0.2338, 0.375, 0.2402, 0.625, 0.2402, 0.625, 0.2338, 0.6562, 0.5035, 0.6562, 0.5098, 0.6719, 0.5098, 0.6719, 0.5035, 0.3125, 0.5035, 0.3125, 0.5098, 0.3281, 0.5098, 0.3281, 0.5035, 0.2812, 0.5035, 0.2812, 0.5098, 0.2969, 0.5098, 0.2969, 0.5035, 0.6875, 0.5035, 0.6875, 0.5098, 0.7031, 0.5098, 0.7031, 0.5035, 0.7188, 0.5035, 0.7188, 0.5098, 0.7344, 0.5098, 0.7344, 0.5035, 0.25, 0.5035, 0.25, 0.5098, 0.2656, 0.5098, 0.2656, 0.5035, 0.2188, 0.5035, 0.2188, 0.5098, 0.2344, 0.5098, 0.2344, 0.5035, 0.75, 0.5035, 0.75, 0.5098, 0.7656, 0.5098, 0.7656, 0.5035, 0.7812, 0.5035, 0.7812, 0.5098, 0.7969, 0.5098, 0.7969, 0.5035, 0.1875, 0.5035, 0.1875, 0.5098, 0.2031, 0.5098, 0.2031, 0.5035, 0.1562, 0.5035, 0.1562, 0.5098, 0.1719, 0.5098, 0.1719, 0.5035, 0.8125, 0.5035, 0.8125, 0.5098, 0.8281, 0.5098, 0.8281, 0.5035, 0.8438, 0.5035, 0.8438, 0.5098, 0.8594, 0.5098, 0.8594, 0.5035, 0.125, 0.5035, 0.125, 0.5098, 0.1406, 0.5098, 0.8281, 0.5035, 0.8281, 0.5098, 0.8438, 0.5098, 0.8438, 0.5035, 0.1406, 0.5035, 0.1406, 0.5098, 0.1562, 0.5098, 0.1562, 0.5035, 0.2031, 0.5035, 0.2031, 0.5098, 0.2188, 0.5098, 0.2188, 0.5035, 0.7656, 0.5035, 0.7656, 0.5098, 0.7812, 0.5098, 0.7812, 0.5035, 0.7031, 0.5035, 0.7031, 0.5098, 0.7188, 0.5098, 0.7188, 0.5035, 0.2656, 0.5035, 0.2656, 0.5098, 0.2812, 0.5098, 0.2812, 0.5035, 0.3281, 0.5035, 0.3281, 0.5098, 0.3438, 0.5098, 0.3438, 0.5035, 0.625, 0.5035, 0.625, 0.5098, 0.6562, 0.5098, 0.6562, 0.5035, 0.2969, 0.5035, 0.2969, 0.5098, 0.3125, 0.5098, 0.3125, 0.5035, 0.6719, 0.5035, 0.6719, 0.5098, 0.6875, 0.5098, 0.6875, 0.5035, 0.7969, 0.5035, 0.7969, 0.5098, 0.8125, 0.5098, 0.8125, 0.5035, 0.1719, 0.5035, 0.1719, 0.5098, 0.1875, 0.5098, 0.1875, 0.5035, 0.2344, 0.5035, 0.2344, 0.5098, 0.25, 0.5098, 0.25, 0.5035, 0.7344, 0.5035, 0.7344, 0.5098, 0.75, 0.5098, 0.75, 0.5035, 0.8594, 0.5035, 0.8594, 0.5098, 0.875, 0.5098, 0.3438, 0.5035, 0.3438, 0.5098, 0.375, 0.5098, 0.375, 0.5035, 0.375, 0.5035, 0.375, 0.5098, 0.625, 0.5098, 0.625, 0.5035, 0.375, 0.07853, 0.375, 0.1303, 0.625, 0.1303, 0.625, 0.07853, 0.8594, 0.5938, 0.8594, 0.6197, 0.875, 0.6197, 0.875, 0.5938, 0.7344, 0.5938, 0.7344, 0.6197, 0.75, 0.6197, 0.75, 0.5938, 0.2344, 0.5938, 0.2344, 0.6197, 0.25, 0.6197, 0.25, 0.5938, 0.1719, 0.5938, 0.1719, 0.6197, 0.1875, 0.6197, 0.1875, 0.5938, 0.7969, 0.5938, 0.7969, 0.6197, 0.8125, 0.6197, 0.8125, 0.5938, 0.6719, 0.5938, 0.6719, 0.6197, 0.6875, 0.6197, 0.6875, 0.5938, 0.2969, 0.5938, 0.2969, 0.6197, 0.3125, 0.6197, 0.3125, 0.5938, 0.2656, 0.5938, 0.2656, 0.6197, 0.2812, 0.6197, 0.2812, 0.5938, 0.7031, 0.5938, 0.7031, 0.6197, 0.7188, 0.6197, 0.7188, 0.5938, 0.7656, 0.5938, 0.7656, 0.6197, 0.7812, 0.6197, 0.7813, 0.5938, 0.2031, 0.5938, 0.2031, 0.6197, 0.2188, 0.6197, 0.2188, 0.5938, 0.1406, 0.5938, 0.1406, 0.6197, 0.1562, 0.6197, 0.1562, 0.5938, 0.8281, 0.5938, 0.8281, 0.6197, 0.8437, 0.6197, 0.8437, 0.5938, 0.125, 0.5938, 0.125, 0.6197, 0.1406, 0.6197, 0.1406, 0.5938, 0.8437, 0.5938, 0.8437, 0.6197, 0.8594, 0.6197, 0.8594, 0.5938, 0.8125, 0.5938, 0.8125, 0.6197, 0.8281, 0.6197, 0.8281, 0.5938, 0.1562, 0.5938, 0.1562, 0.6197, 0.1719, 0.6197, 0.1719, 0.5938, 0.1875, 0.5938, 0.1875, 0.6197, 0.2031, 0.6197, 0.2031, 0.5938, 0.7813, 0.5938, 0.7812, 0.6197, 0.7969, 0.6197, 0.7969, 0.5938, 0.75, 0.5938, 0.75, 0.6197, 0.7656, 0.6197, 0.7656, 0.5938, 0.2188, 0.5938, 0.2188, 0.6197, 0.2344, 0.6197, 0.2344, 0.5938, 0.25, 0.5938, 0.25, 0.6197, 0.2656, 0.6197, 0.2656, 0.5938, 0.7188, 0.5938, 0.7188, 0.6197, 0.7344, 0.6197, 0.7344, 0.5938, 0.6875, 0.5938, 0.6875, 0.6197, 0.7031, 0.6197, 0.7031, 0.5938, 0.2812, 0.5938, 0.2812, 0.6197, 0.2969, 0.6197, 0.2969, 0.5938, 0.3125, 0.5938, 0.3125, 0.6197, 0.3281, 0.6197, 0.3281, 0.5938, 0.375, 0.02677, 0.375, 0.07853, 0.625, 0.07853, 0.625, 0.02677, 0.6719, 0.7232, 0.3281, 0.7232, 0.3438, 0.7232, 0.375, 0.7232, 0.625, 0.7232, 0.6562, 0.7232, 0.8594, 0.6197, 0.8594, 0.6715, 0.875, 0.6715, 0.875, 0.6197, 0.7344, 0.6197, 0.7344, 0.6715, 0.75, 0.6715, 0.75, 0.6197, 0.2344, 0.6197, 0.2344, 0.6715, 0.25, 0.6715, 0.25, 0.6197, 0.1719, 0.6197, 0.1719, 0.6715, 0.1875, 0.6715, 0.1875, 0.6197, 0.7969, 0.6197, 0.7969, 0.6715, 0.8125, 0.6715, 0.8125, 0.6197, 0.6719, 0.6197, 0.6719, 0.6715, 0.6875, 0.6715, 0.6875, 0.6197, 0.2969, 0.6197, 0.2969, 0.6715, 0.3125, 0.6715, 0.3125, 0.6197, 0.2656, 0.6197, 0.2656, 0.6715, 0.2812, 0.6715, 0.2812, 0.6197, 0.7031, 0.6197, 0.7031, 0.6715, 0.7188, 0.6715, 0.7188, 0.6197, 0.7656, 0.6197, 0.7656, 0.6715, 0.7812, 0.6715, 0.7812, 0.6197, 0.2031, 0.6197, 0.2031, 0.6715, 0.2188, 0.6715, 0.2188, 0.6197, 0.1406, 0.6197, 0.1406, 0.6715, 0.1562, 0.6715, 0.1562, 0.6197, 0.8281, 0.6197, 0.8281, 0.6715, 0.8438, 0.6715, 0.8437, 0.6197, 0.125, 0.6197, 0.125, 0.6715, 0.1406, 0.6715, 0.1406, 0.6197, 0.8437, 0.6197, 0.8438, 0.6715, 0.8594, 0.6715, 0.8594, 0.6197, 0.8125, 0.6197, 0.8125, 0.6715, 0.8281, 0.6715, 0.8281, 0.6197, 0.1562, 0.6197, 0.1562, 0.6715, 0.1719, 0.6715, 0.1719, 0.6197, 0.1875, 0.6197, 0.1875, 0.6715, 0.2031, 0.6715, 0.2031, 0.6197, 0.7812, 0.6197, 0.7812, 0.6715, 0.7969, 0.6715, 0.7969, 0.6197, 0.75, 0.6197, 0.75, 0.6715, 0.7656, 0.6715, 0.7656, 0.6197, 0.2188, 0.6197, 0.2188, 0.6715, 0.2344, 0.6715, 0.2344, 0.6197, 0.25, 0.6197, 0.25, 0.6715, 0.2656, 0.6715, 0.2656, 0.6197, 0.7188, 0.6197, 0.7188, 0.6715, 0.7344, 0.6715, 0.7344, 0.6197, 0.6875, 0.6197, 0.6875, 0.6715, 0.7031, 0.6715, 0.7031, 0.6197, 0.2812, 0.6197, 0.2812, 0.6715, 0.2969, 0.6715, 0.2969, 0.6197, 0.3125, 0.6197, 0.3125, 0.6715, 0.3281, 0.6715, 0.3281, 0.6197, 0.2812, 0.5162, 0.2812, 0.5679, 0.2969, 0.5679, 0.2969, 0.5162, 0.7187, 0.5162, 0.7188, 0.5679, 0.7344, 0.5679, 0.7344, 0.5162, 0.25, 0.5162, 0.25, 0.5679, 0.2656, 0.5679, 0.2656, 0.5162, 0.2188, 0.5162, 0.2188, 0.5679, 0.2344, 0.5679, 0.2344, 0.5162, 0.75, 0.5162, 0.75, 0.5679, 0.7656, 0.5679, 0.7656, 0.5162, 0.7812, 0.5162, 0.7813, 0.5679, 0.7969, 0.5679, 0.7969, 0.5162, 0.1875, 0.5162, 0.1875, 0.5679, 0.2031, 0.5679, 0.2031, 0.5162, 0.1562, 0.5162, 0.1562, 0.5679, 0.1719, 0.5679, 0.1719, 0.5162, 0.8125, 0.5162, 0.8125, 0.5679, 0.8281, 0.5679, 0.8281, 0.5162, 0.8437, 0.5162, 0.8437, 0.5679, 0.8594, 0.5679, 0.8594, 0.5162, 0.125, 0.5162, 0.125, 0.5679, 0.1406, 0.5679, 0.1406, 0.5162, 0.8281, 0.5162, 0.8281, 0.5679, 0.8437, 0.5679, 0.8437, 0.5162, 0.1406, 0.5162, 0.1406, 0.5679, 0.1562, 0.5679, 0.1562, 0.5162, 0.2031, 0.5162, 0.2031, 0.5679, 0.2188, 0.5679, 0.2188, 0.5162, 0.7656, 0.5162, 0.7656, 0.5679, 0.7813, 0.5679, 0.7812, 0.5162, 0.7031, 0.5162, 0.7031, 0.5679, 0.7188, 0.5679, 0.7187, 0.5162, 0.2656, 0.5162, 0.2656, 0.5679, 0.2812, 0.5679, 0.2812, 0.5162, 0.7969, 0.5162, 0.7969, 0.5679, 0.8125, 0.5679, 0.8125, 0.5162, 0.1719, 0.5162, 0.1719, 0.5679, 0.1875, 0.5679, 0.1875, 0.5162, 0.2344, 0.5162, 0.2344, 0.5679, 0.25, 0.5679, 0.25, 0.5162, 0.7344, 0.5162, 0.7344, 0.5679, 0.75, 0.5679, 0.75, 0.5162, 0.8594, 0.5162, 0.8594, 0.5679, 0.875, 0.5679, 0.875, 0.5162, 0.375, 0.1562, 0.375, 0.1821, 0.625, 0.1821, 0.625, 0.1562, 0.375, 0.1303, 0.375, 0.1562, 0.625, 0.1562, 0.625, 0.1303, 0.2812, 0.5679, 0.2812, 0.5938, 0.2969, 0.5938, 0.2969, 0.5679, 0.7188, 0.5679, 0.7188, 0.5938, 0.7344, 0.5938, 0.7344, 0.5679, 0.25, 0.5679, 0.25, 0.5938, 0.2656, 0.5938, 0.2656, 0.5679, 0.2188, 0.5679, 0.2188, 0.5938, 0.2344, 0.5938, 0.2344, 0.5679, 0.75, 0.5679, 0.75, 0.5938, 0.7656, 0.5938, 0.7656, 0.5679, 0.7813, 0.5679, 0.7813, 0.5938, 0.7969, 0.5938, 0.7969, 0.5679, 0.1875, 0.5679, 0.1875, 0.5938, 0.2031, 0.5938, 0.2031, 0.5679, 0.1562, 0.5679, 0.1562, 0.5938, 0.1719, 0.5938, 0.1719, 0.5679, 0.8125, 0.5679, 0.8125, 0.5938, 0.8281, 0.5938, 0.8281, 0.5679, 0.8437, 0.5679, 0.8437, 0.5938, 0.8594, 0.5938, 0.8594, 0.5679, 0.125, 0.5679, 0.125, 0.5938, 0.1406, 0.5938, 0.1406, 0.5679, 0.8281, 0.5679, 0.8281, 0.5938, 0.8437, 0.5938, 0.8437, 0.5679, 0.1406, 0.5679, 0.1406, 0.5938, 0.1562, 0.5938, 0.1562, 0.5679, 0.2031, 0.5679, 0.2031, 0.5938, 0.2188, 0.5938, 0.2188, 0.5679, 0.7656, 0.5679, 0.7656, 0.5938, 0.7813, 0.5938, 0.7813, 0.5679, 0.7031, 0.5679, 0.7031, 0.5938, 0.7188, 0.5938, 0.7188, 0.5679, 0.2656, 0.5679, 0.2656, 0.5938, 0.2812, 0.5938, 0.2812, 0.5679, 0.7969, 0.5679, 0.7969, 0.5938, 0.8125, 0.5938, 0.8125, 0.5679, 0.1719, 0.5679, 0.1719, 0.5938, 0.1875, 0.5938, 0.1875, 0.5679, 0.2344, 0.5679, 0.2344, 0.5938, 0.25, 0.5938, 0.25, 0.5679, 0.7344, 0.5679, 0.7344, 0.5938, 0.75, 0.5938, 0.75, 0.5679, 0.8594, 0.5679, 0.8594, 0.5938, 0.875, 0.5938, 0.875, 0.5679, 0.6719, 0.5938, 0.6875, 0.5938, 0.7031, 0.5938, 0.2969, 0.5938, 0.3125, 0.5938, 0.3281, 0.5938, 0.7031, 0.5679, 0.7031, 0.5162, 0.2969, 0.5162, 0.2969, 0.5679, 0.2969, 0.5938, 0.7031, 0.5938, 0.375, 0.5162, 0.3437, 0.5162, 0.3281, 0.5162, 0.3125, 0.5162, 0.2969, 0.5162, 0.7031, 0.5162, 0.6875, 0.5162, 0.6719, 0.5162, 0.6563, 0.5162, 0.625, 0.5162])
me_winggeometry.materials.append(mat_material)
me_winggeometry.use_remesh_fix_poles = True
me_winggeometry.use_remesh_preserve_attributes = False
me_winggeometry.use_mirror_vertex_groups = False
me_winggeometry.update()
me_winggeometry_001 = bpy.data.meshes.new('WingGeometry.001')
me_winggeometry_001.from_pydata([(-1.063, -0.2141, 44.51), (-1.424, -1.269, 45.55)], [(1, 0)], [])
_uv = me_winggeometry_001.uv_layers.new(name='UVMap')
_uv.uv.foreach_set('vector', [])
me_winggeometry_001.materials.append(mat_axismaterial)
me_winggeometry_001.use_remesh_fix_poles = True
me_winggeometry_001.use_remesh_preserve_attributes = False
me_winggeometry_001.use_mirror_vertex_groups = False
me_winggeometry_001.update()
me_winggeometry_003 = bpy.data.meshes.new('WingGeometry.003')
me_winggeometry_003.from_pydata([(0.7689, 1.211, -0.9664), (0.4083, 2.266, 0.08285)], [(1, 0)], [])
_uv = me_winggeometry_003.uv_layers.new(name='UVMap')
_uv.uv.foreach_set('vector', [])
me_winggeometry_003.materials.append(mat_axismaterial)
me_winggeometry_003.use_remesh_fix_poles = True
me_winggeometry_003.use_remesh_preserve_attributes = False
me_winggeometry_003.use_mirror_vertex_groups = False
me_winggeometry_003.update()
me_winggeometry_004 = bpy.data.meshes.new('WingGeometry.004')
me_winggeometry_004.from_pydata([(-0.8324, -0.2141, -0.296), (-1.195, -1.269, 1.113), (-0.42, -0.2141, 0.246), (-0.822, -1.269, 1.441), (-0.823, -0.2134, 1.986), (-1.178, -1.265, 2.752), (-0.4174, -0.2143, 0.5553), (-0.8245, -1.267, 1.874)], [], [(0, 2, 3, 1), (4, 5, 7, 6), (1, 3, 7, 5), (3, 2, 6, 7), (2, 0, 4, 6), (0, 1, 5, 4)])
_uv = me_winggeometry_004.uv_layers.new(name='UVMap')
_uv.uv.foreach_set('vector', [0.0, 0.0, 0.0, 0.0, 0.0, 0.0, 0.0, 0.0, 0.0, 0.0, 0.0, 0.0, 0.0, 0.0, 0.0, 0.0, 0.0, 0.0, 0.0, 0.0, 0.0, 0.0, 0.0, 0.0, 0.0, 0.0, 0.0, 0.0, 0.0, 0.0, 0.0, 0.0, 0.0, 0.0, 0.0, 0.0, 0.0, 0.0, 0.0, 0.0, 0.0, 0.0, 0.0, 0.0, 0.0, 0.0, 0.0, 0.0])
me_winggeometry_004.materials.append(mat_material)
me_winggeometry_004.use_remesh_fix_poles = True
me_winggeometry_004.use_remesh_preserve_attributes = False
me_winggeometry_004.use_mirror_vertex_groups = False
me_winggeometry_004.update()
me_winggeometry_005 = bpy.data.meshes.new('WingGeometry.005')
me_winggeometry_005.from_pydata([(-1.838, -1.885, 47.82), (-1.733, -1.459, 47.4), (-1.671, -1.264, 47.22)], [(0, 1), (1, 2)], [])
_uv = me_winggeometry_005.uv_layers.new(name='UVMap')
_uv.uv.foreach_set('vector', [])
me_winggeometry_005.materials.append(mat_material)
me_winggeometry_005.use_remesh_fix_poles = True
me_winggeometry_005.use_remesh_preserve_attributes = False
me_winggeometry_005.use_mirror_vertex_groups = False
me_winggeometry_005.update()
me_winggeometry_006 = bpy.data.meshes.new('WingGeometry.006')
me_winggeometry_006.from_pydata([(-1.838, -1.885, 47.82), (-1.85, -1.878, 45.5), (-1.671, -1.264, 47.22), (-1.688, -1.259, 44.65), (-1.332, -1.895, 46.13), (-1.346, -1.894, 45.92), (-1.079, -1.267, 45.69), (-1.077, -1.269, 45.25)], [], [(0, 2, 3, 1), (4, 5, 7, 6), (3, 2, 6, 7), (2, 0, 4, 6), (0, 1, 5, 4), (1, 3, 7, 5)])
_uv = me_winggeometry_006.uv_layers.new(name='UVMap')
_uv.uv.foreach_set('vector', [0.7031, 0.5162, 0.7031, 0.5938, 0.2969, 0.5938, 0.2969, 0.5162, 0.7031, 0.5162, 0.2969, 0.5162, 0.2969, 0.5938, 0.7031, 0.5938, 0.2969, 0.5938, 0.7031, 0.5938, 0.7031, 0.5938, 0.2969, 0.5938, 0.7031, 0.5938, 0.7031, 0.5162, 0.7031, 0.5162, 0.7031, 0.5938, 0.7031, 0.5162, 0.2969, 0.5162, 0.2969, 0.5162, 0.7031, 0.5162, 0.2969, 0.5162, 0.2969, 0.5938, 0.2969, 0.5938, 0.2969, 0.5162])
me_winggeometry_006.materials.append(mat_material)
me_winggeometry_006.use_remesh_fix_poles = True
me_winggeometry_006.use_remesh_preserve_attributes = False
me_winggeometry_006.use_mirror_vertex_groups = False
me_winggeometry_006.update()
me_fuselagegeometry_001 = bpy.data.meshes.new('FuselageGeometry.001')
me_fuselagegeometry_001.from_pydata([(0.5506, -0.3377, 1.0), (0.7278, -0.1938, 1.0), (0.5973, -3.221, 1.0), (0.7226, -3.055, 1.0), (0.6108, -3.332, 1.0), (0.6334, -3.355, 1.0), (0.6392, -3.052, 1.0), (0.5506, -0.3377, 0.9857), (0.7278, -0.1938, 0.9857), (0.7226, -3.055, 0.9857), (0.5973, -3.221, 0.9857), (0.6108, -3.332, 0.9857), (0.6334, -3.355, 0.9857), (0.6392, -3.052, 0.9857)], [], [(1, 3, 6, 5, 4, 2, 0), (8, 7, 10, 11, 12, 13, 9), (4, 5, 12, 11), (0, 2, 10, 7), (1, 0, 7, 8), (5, 6, 13, 12), (2, 4, 11, 10), (3, 1, 8, 9), (6, 3, 9, 13)])
_uv = me_fuselagegeometry_001.uv_layers.new(name='UVMap')
_uv.uv.foreach_set('vector', [0.659, 0.5, 0.659, 0.5, 0.6679, 0.5, 0.6723, 0.5, 0.6767, 0.5, 0.6812, 0.5, 0.6812, 0.5, 0.659, 0.5, 0.6812, 0.5, 0.6812, 0.5, 0.6767, 0.5, 0.6723, 0.5, 0.6679, 0.5, 0.659, 0.5, 0.6767, 0.5, 0.6723, 0.5, 0.6723, 0.5, 0.6767, 0.5, 0.6812, 0.5, 0.6812, 0.5, 0.6812, 0.5, 0.6812, 0.5, 0.659, 0.5, 0.6812, 0.5, 0.6812, 0.5, 0.659, 0.5, 0.6723, 0.5, 0.6679, 0.5, 0.6679, 0.5, 0.6723, 0.5, 0.6812, 0.5, 0.6767, 0.5, 0.6767, 0.5, 0.6812, 0.5, 0.659, 0.5, 0.659, 0.5, 0.659, 0.5, 0.659, 0.5, 0.6679, 0.5, 0.659, 0.5, 0.659, 0.5, 0.6679, 0.5])
me_fuselagegeometry_001.use_remesh_fix_poles = True
me_fuselagegeometry_001.use_remesh_preserve_attributes = False
me_fuselagegeometry_001.use_mirror_vertex_groups = False
me_fuselagegeometry_001.update()
me_fuselagegeometry_002 = bpy.data.meshes.new('FuselageGeometry.002')
me_fuselagegeometry_002.from_pydata([(0.729, -0.2361, 1.0), (0.8003, -0.2739, 1.0), (0.7251, -3.066, 1.0), (0.648, -3.066, 1.0), (0.7796, -3.378, 1.0), (0.7952, -3.296, 1.0), (0.8619, -0.3809, 1.0), (0.6482, -3.39, 1.0), (0.7479, -3.392, 1.0), (0.6723, -3.066, 1.0), (0.6745, -3.066, 1.0), (0.729, -0.2361, 0.9857), (0.8003, -0.2739, 0.9857), (0.7251, -3.066, 0.9857), (0.648, -3.066, 0.9857), (0.7796, -3.378, 0.9857), (0.7952, -3.296, 0.9857), (0.8619, -0.3809, 0.9857), (0.6482, -3.39, 0.9857), (0.7479, -3.392, 0.9857), (0.6723, -3.066, 0.9857), (0.6745, -3.066, 0.9857), (0.6745, -2.979, 1.0), (0.6766, -2.982, 1.0), (0.6745, -2.979, 0.9857), (0.6766, -2.982, 0.9857), (0.7447, -0.2468, 1.0), (0.7426, -0.2443, 1.0), (0.7447, -0.2468, 0.9857), (0.7426, -0.2443, 0.9857), (0.7476, -0.1329, 1.0), (0.7454, -0.1304, 1.0), (0.7476, -0.1329, 0.9857), (0.7454, -0.1304, 0.9857)], [], [(1, 6, 5, 4, 8, 7, 3, 9, 10, 2, 0, 27, 26), (12, 28, 29, 11, 13, 21, 20, 14, 18, 19, 15, 16, 17), (4, 5, 16, 15), (6, 1, 12, 17), (9, 3, 14, 20), (5, 6, 17, 16), (0, 2, 13, 11), (9, 20, 24, 22), (27, 0, 11, 29), (3, 7, 18, 14), (8, 4, 15, 19), (2, 10, 21, 13), (7, 8, 19, 18), (23, 22, 24, 25), (10, 9, 22, 23), (20, 21, 25, 24), (21, 10, 23, 25), (1, 26, 28, 12), (28, 26, 30, 32), (30, 31, 33, 32), (27, 29, 33, 31), (29, 28, 32, 33), (26, 27, 31, 30)])
_uv = me_fuselagegeometry_002.uv_layers.new(name='UVMap')
_uv.uv.foreach_set('vector', [0.625, 0.7718, 0.625, 0.7718, 0.625, 0.7718, 0.625, 0.7718, 0.625, 0.7718, 0.625, 0.7718, 0.625, 0.7718, 0.625, 0.7758, 0.625, 0.7799, 0.625, 0.784, 0.625, 0.784, 0.625, 0.7799, 0.625, 0.7758, 0.625, 0.7718, 0.625, 0.7758, 0.625, 0.7799, 0.625, 0.784, 0.625, 0.784, 0.625, 0.7799, 0.625, 0.7758, 0.625, 0.7718, 0.625, 0.7718, 0.625, 0.7718, 0.625, 0.7718, 0.625, 0.7718, 0.625, 0.7718, 0.625, 0.7718, 0.625, 0.7718, 0.625, 0.7718, 0.625, 0.7718, 0.625, 0.7718, 0.625, 0.7718, 0.625, 0.7718, 0.625, 0.7718, 0.625, 0.7758, 0.625, 0.7718, 0.625, 0.7718, 0.625, 0.7758, 0.625, 0.7718, 0.625, 0.7718, 0.625, 0.7718, 0.625, 0.7718, 0.625, 0.784, 0.625, 0.784, 0.625, 0.784, 0.625, 0.784, 0.625, 0.7758, 0.625, 0.7758, 0.625, 0.7758, 0.625, 0.7758, 0.625, 0.7799, 0.625, 0.784, 0.625, 0.784, 0.625, 0.7799, 0.625, 0.7718, 0.625, 0.7718, 0.625, 0.7718, 0.625, 0.7718, 0.625, 0.7718, 0.625, 0.7718, 0.625, 0.7718, 0.625, 0.7718, 0.625, 0.784, 0.625, 0.7799, 0.625, 0.7799, 0.625, 0.784, 0.625, 0.7718, 0.625, 0.7718, 0.625, 0.7718, 0.625, 0.7718, 0.625, 0.7799, 0.625, 0.7758, 0.625, 0.7758, 0.625, 0.7799, 0.625, 0.7799, 0.625, 0.7758, 0.625, 0.7758, 0.625, 0.7799, 0.625, 0.7758, 0.625, 0.7799, 0.625, 0.7799, 0.625, 0.7758, 0.625, 0.7799, 0.625, 0.7799, 0.625, 0.7799, 0.625, 0.7799, 0.625, 0.7718, 0.625, 0.7758, 0.625, 0.7758, 0.625, 0.7718, 0.625, 0.7758, 0.625, 0.7758, 0.625, 0.7758, 0.625, 0.7758, 0.625, 0.7758, 0.625, 0.7799, 0.625, 0.7799, 0.625, 0.7758, 0.625, 0.7799, 0.625, 0.7799, 0.625, 0.7799, 0.625, 0.7799, 0.625, 0.7799, 0.625, 0.7758, 0.625, 0.7758, 0.625, 0.7799, 0.625, 0.7758, 0.625, 0.7799, 0.625, 0.7799, 0.625, 0.7758])
me_fuselagegeometry_002.use_remesh_fix_poles = True
me_fuselagegeometry_002.use_remesh_preserve_attributes = False
me_fuselagegeometry_002.use_mirror_vertex_groups = False
me_fuselagegeometry_002.update()
me_fuselagegeometry_003 = bpy.data.meshes.new('FuselageGeometry.003')
me_fuselagegeometry_003.from_pydata([(0.7486, -0.03867, 1.0), (0.6694, -3.228, 1.0)], [(0, 1)], [])
_uv = me_fuselagegeometry_003.uv_layers.new(name='UVMap')
_uv.uv.foreach_set('vector', [])
me_fuselagegeometry_003.use_remesh_fix_poles = True
me_fuselagegeometry_003.use_remesh_preserve_attributes = False
me_fuselagegeometry_003.use_mirror_vertex_groups = False
me_fuselagegeometry_003.update()
me_fuselagegeometry_006 = bpy.data.meshes.new('FuselageGeometry.006')
me_fuselagegeometry_006.from_pydata([(-0.05474, 0.05836, 5.96e-08), (0.05474, -0.2326, 0.2404), (0.05474, -0.2326, -0.2404), (0.008561, 0.2326, -0.1901), (0.008561, -0.1159, 0.1901), (0.008561, 0.05836, -0.1901), (0.008561, 0.2326, 0.1901), (0.008561, -0.1159, -0.1901), (0.008561, 0.05836, 0.1901), (-0.01626, 0.1606, -0.1284), (-0.01626, -0.04386, 0.1284), (-0.01626, 0.05836, -0.1284), (-0.01626, 0.1606, 0.1284), (-0.01626, -0.04386, -0.1284), (-0.01626, 0.05836, 0.1284)], [], [(13, 10, 0), (14, 0, 10), (12, 0, 14), (9, 3, 5, 11), (11, 5, 7, 13), (9, 12, 6, 3), (2, 1, 4, 7), (0, 12, 9), (0, 11, 13), (0, 9, 11), (6, 12, 14, 8), (8, 14, 10, 4), (7, 4, 10, 13)])
_uv = me_fuselagegeometry_006.uv_layers.new(name='UVMap')
_uv.uv.foreach_set('vector', [0.375, 0.9975, 0.625, 0.9975, 0.375, 1.0, 0.8725, 0.625, 0.875, 0.75, 0.8725, 0.75, 0.8725, 0.5, 0.875, 0.625, 0.8725, 0.625, 0.1275, 0.5, 0.1301, 0.5, 0.1301, 0.625, 0.1275, 0.625, 0.1275, 0.625, 0.1301, 0.625, 0.1301, 0.75, 0.1275, 0.75, 0.375, 0.2525, 0.625, 0.2525, 0.625, 0.2551, 0.375, 0.2551, 0.375, 0.9882, 0.625, 0.9882, 0.625, 0.9949, 0.375, 0.9949, 0.625, 0.25, 0.625, 0.2525, 0.375, 0.2525, 0.125, 0.625, 0.1275, 0.625, 0.1275, 0.75, 0.125, 0.5, 0.1275, 0.5, 0.1275, 0.625, 0.8699, 0.5, 0.8725, 0.5, 0.8725, 0.625, 0.8699, 0.625, 0.8699, 0.625, 0.8725, 0.625, 0.8725, 0.75, 0.8699, 0.75, 0.375, 0.9949, 0.625, 0.9949, 0.625, 0.9975, 0.375, 0.9975])
me_fuselagegeometry_006.use_remesh_fix_poles = True
me_fuselagegeometry_006.use_remesh_preserve_attributes = False
me_fuselagegeometry_006.use_mirror_vertex_groups = False
me_fuselagegeometry_006.update()

# ---- objects
ob_fuselage = bpy.data.objects.new('Fuselage', me_fuselagegeometry)
ob_3sideview = bpy.data.objects.new('3SideView', img_cessna210_2_side_view_jpg)
ob_left_wing = bpy.data.objects.new('Left Wing', me_winggeometry)
ob_rightwing = bpy.data.objects.new('RightWing', me_winggeometry)
ob_leftflapaxis = bpy.data.objects.new('LeftFlapAxis', me_winggeometry_001)
ob_rightflapaxis = bpy.data.objects.new('RightFlapAxis', me_winggeometry_003)
ob_rightflap = bpy.data.objects.new('RightFlap', me_winggeometry_004)
ob_leftaileronaxis = bpy.data.objects.new('LeftAileronAxis', me_winggeometry_005)
ob_rightaileronaxis = bpy.data.objects.new('RightAileronAxis', me_winggeometry_005)
ob_leftaileron = bpy.data.objects.new('LeftAileron', me_winggeometry_006)
ob_rightaileron = bpy.data.objects.new('RightAileron', me_winggeometry_006)
ob_leftflap = bpy.data.objects.new('LeftFlap', me_winggeometry_004)
ob_lefttailstabilizer = bpy.data.objects.new('LeftTailStabilizer', me_fuselagegeometry_001)
ob_righttailstabilizer = bpy.data.objects.new('RightTailStabilizer', me_fuselagegeometry_001)
ob_leftelevator = bpy.data.objects.new('LeftElevator', me_fuselagegeometry_002)
ob_leftelevatoraxis = bpy.data.objects.new('LeftElevatorAxis', me_fuselagegeometry_003)
ob_rightelevator = bpy.data.objects.new('RightElevator', me_fuselagegeometry_002)
ob_rightelevatoraxis = bpy.data.objects.new('RightElevatorAxis', me_fuselagegeometry_003)
ob_propeller = bpy.data.objects.new('Propeller', me_fuselagegeometry_006)

# ---- transforms, parenting, visibility, modifiers, constraints
ob_fuselage.location = (0.0, 0.0, 1.72)
ob_fuselage.scale = (4.295, 0.6, 0.7)
ob_fuselage.lineart.crease_threshold = 0.0
_m = ob_fuselage.modifiers.new('Auto Smooth', 'NODES')
_m.node_group = ng_auto_smooth
_gi = [s.identifier for s in ng_auto_smooth.interface.items_tree if s.item_type == 'SOCKET' and s.in_out == 'INPUT']
_m[_gi[1]] = 0.5236  # Angle
ob_3sideview.location = (-1.477, 1.985e-09, 8.641)
ob_3sideview.rotation_euler = (1.571, 0.0, 0.0)
ob_3sideview.empty_display_type = 'IMAGE'
ob_3sideview.empty_display_size = 18.23
ob_3sideview.lineart.crease_threshold = 0.0
ob_left_wing.location = (-1.17, -2.792, 2.385)
ob_left_wing.rotation_euler = (0.0, 0.08727, 0.0)
ob_left_wing.scale = (0.7493, 2.801, 0.05)
ob_left_wing.lineart.crease_threshold = 0.0
ob_rightwing.location = (-1.17, 2.792, 2.385)
ob_rightwing.rotation_euler = (0.0, 0.08727, 0.0)
ob_rightwing.scale = (0.7493, -2.801, 0.05)
ob_rightwing.lineart.crease_threshold = 0.0
ob_leftflapaxis.location = (0.0, 0.0, -2.384e-07)
ob_leftflapaxis.rotation_euler = (0.0, 0.08727, 0.0)
ob_leftflapaxis.scale = (0.7493, 2.801, 0.05)
ob_leftflapaxis.lineart.crease_threshold = 0.0
ob_rightflapaxis.location = (-1.17, -2.792, 2.385)
ob_rightflapaxis.rotation_euler = (0.0, 0.08727, 0.0)
ob_rightflapaxis.scale = (0.7493, 2.801, 0.05)
ob_rightflapaxis.lineart.crease_threshold = 0.0
ob_rightflap.location = (0.0, 0.0, 2.2)
ob_rightflap.rotation_euler = (0.0, 0.08727, 0.0)
ob_rightflap.scale = (0.7493, -2.801, 0.05)
ob_rightflap.lineart.crease_threshold = 0.0
ob_leftaileronaxis.location = (0.0, 0.0, -2.384e-07)
ob_leftaileronaxis.rotation_euler = (0.0, 0.08727, 0.0)
ob_leftaileronaxis.scale = (0.7493, 2.801, 0.05)
ob_leftaileronaxis.lineart.crease_threshold = 0.0
ob_rightaileronaxis.location = (0.0, 0.0, -2.384e-07)
ob_rightaileronaxis.rotation_euler = (0.0, 0.08727, 0.0)
ob_rightaileronaxis.scale = (0.7493, -2.801, 0.05)
ob_rightaileronaxis.lineart.crease_threshold = 0.0
ob_leftaileron.location = (0.0, 0.0, -2.384e-07)
ob_leftaileron.rotation_euler = (0.0, 0.08727, 0.0)
ob_leftaileron.scale = (0.7493, 2.801, 0.05)
ob_leftaileron.lineart.crease_threshold = 0.0
ob_rightaileron.location = (0.0, 0.0, -2.384e-07)
ob_rightaileron.rotation_euler = (0.0, 0.08727, 0.0)
ob_rightaileron.scale = (0.7493, -2.801, 0.05)
ob_rightaileron.lineart.crease_threshold = 0.0
ob_leftflap.location = (0.0, 0.0, 2.2)
ob_leftflap.rotation_euler = (0.0, 0.08727, 0.0)
ob_leftflap.scale = (0.7493, 2.801, 0.05)
ob_leftflap.lineart.crease_threshold = 0.0
ob_lefttailstabilizer.location = (0.0, 0.0, 1.72)
ob_lefttailstabilizer.scale = (4.295, 0.6, 0.7)
ob_lefttailstabilizer.lineart.crease_threshold = 0.0
_m = ob_lefttailstabilizer.modifiers.new('Auto Smooth', 'NODES')
_m.node_group = ng_auto_smooth
_gi = [s.identifier for s in ng_auto_smooth.interface.items_tree if s.item_type == 'SOCKET' and s.in_out == 'INPUT']
_m[_gi[1]] = 0.5236  # Angle
ob_righttailstabilizer.location = (0.0, 0.0, 1.72)
ob_righttailstabilizer.scale = (4.295, -0.6, 0.7)
ob_righttailstabilizer.lineart.crease_threshold = 0.0
_m = ob_righttailstabilizer.modifiers.new('Auto Smooth', 'NODES')
_m.node_group = ng_auto_smooth
_gi = [s.identifier for s in ng_auto_smooth.interface.items_tree if s.item_type == 'SOCKET' and s.in_out == 'INPUT']
_m[_gi[1]] = 0.5236  # Angle
ob_leftelevator.location = (0.0, 0.0, 1.72)
ob_leftelevator.scale = (4.295, 0.6, 0.7)
ob_leftelevator.lineart.crease_threshold = 0.0
_m = ob_leftelevator.modifiers.new('Auto Smooth', 'NODES')
_m.node_group = ng_auto_smooth
_gi = [s.identifier for s in ng_auto_smooth.interface.items_tree if s.item_type == 'SOCKET' and s.in_out == 'INPUT']
_m[_gi[1]] = 0.5236  # Angle
ob_leftelevatoraxis.location = (0.0, 0.0, 1.715)
ob_leftelevatoraxis.scale = (4.295, 0.6, 0.7)
ob_leftelevatoraxis.lineart.crease_threshold = 0.0
_m = ob_leftelevatoraxis.modifiers.new('Auto Smooth', 'NODES')
_m.node_group = ng_auto_smooth
_gi = [s.identifier for s in ng_auto_smooth.interface.items_tree if s.item_type == 'SOCKET' and s.in_out == 'INPUT']
_m[_gi[1]] = 0.5236  # Angle
ob_rightelevator.location = (0.0, 0.0, 1.72)
ob_rightelevator.scale = (4.295, -0.6, 0.7)
ob_rightelevator.lineart.crease_threshold = 0.0
_m = ob_rightelevator.modifiers.new('Auto Smooth', 'NODES')
_m.node_group = ng_auto_smooth
_gi = [s.identifier for s in ng_auto_smooth.interface.items_tree if s.item_type == 'SOCKET' and s.in_out == 'INPUT']
_m[_gi[1]] = 0.5236  # Angle
ob_rightelevatoraxis.location = (0.0, 0.0, 1.715)
ob_rightelevatoraxis.scale = (4.295, -0.6, 0.7)
ob_rightelevatoraxis.lineart.crease_threshold = 0.0
_m = ob_rightelevatoraxis.modifiers.new('Auto Smooth', 'NODES')
_m.node_group = ng_auto_smooth
_gi = [s.identifier for s in ng_auto_smooth.interface.items_tree if s.item_type == 'SOCKET' and s.in_out == 'INPUT']
_m[_gi[1]] = 0.5236  # Angle
ob_propeller.location = (-4.086, -0.03502, 1.72)
ob_propeller.scale = (4.295, 0.6, 0.7)
ob_propeller.lineart.crease_threshold = 0.0
_m = ob_propeller.modifiers.new('Auto Smooth', 'NODES')
_m.node_group = ng_auto_smooth
_gi = [s.identifier for s in ng_auto_smooth.interface.items_tree if s.item_type == 'SOCKET' and s.in_out == 'INPUT']
_m[_gi[1]] = 0.5236  # Angle

# ---- collection membership
scene.collection.objects.link(ob_fuselage)
scene.collection.objects.link(ob_3sideview)
scene.collection.objects.link(ob_left_wing)
scene.collection.objects.link(ob_rightwing)
scene.collection.objects.link(ob_leftflapaxis)
scene.collection.objects.link(ob_rightflapaxis)
scene.collection.objects.link(ob_rightflap)
scene.collection.objects.link(ob_leftaileronaxis)
scene.collection.objects.link(ob_rightaileronaxis)
scene.collection.objects.link(ob_leftaileron)
scene.collection.objects.link(ob_rightaileron)
scene.collection.objects.link(ob_leftflap)
scene.collection.objects.link(ob_lefttailstabilizer)
scene.collection.objects.link(ob_righttailstabilizer)
scene.collection.objects.link(ob_leftelevator)
scene.collection.objects.link(ob_leftelevatoraxis)
scene.collection.objects.link(ob_rightelevator)
scene.collection.objects.link(ob_rightelevatoraxis)
scene.collection.objects.link(ob_propeller)

# ---- scene / render settings (as saved in the file)
scene.frame_start = 1; scene.frame_end = 250; scene.frame_set(1)
scene.render.engine = 'BLENDER_EEVEE_NEXT'
scene.cycles.use_denoising = False
scene.cycles.samples = 128
scene.cycles.sampling_pattern = 'TABULATED_SOBOL'
scene.cycles.use_adaptive_sampling = False
scene.cycles.use_light_tree = False
scene.view_settings.view_transform = 'Filmic'
bpy.context.view_layer.update()

# ---- added for rendering (the .blend has no active camera and no usable light): camera, sun
cam_auto = bpy.data.cameras.new('AutoCamera')
cam_auto.lens = 50.0
cam_auto.sensor_width = 36.0
cam_auto.clip_end = 1000.0
ob_auto_camera = bpy.data.objects.new('AutoCamera', cam_auto)
scene.collection.objects.link(ob_auto_camera)
ob_auto_camera.location = (12.5077, -15.3809, 12.0395)
ob_auto_camera.rotation_euler = (1.09748, -7.21219e-08, 0.694738)
scene.camera = ob_auto_camera
light_auto_sun = bpy.data.lights.new('AutoSun', 'SUN')
light_auto_sun.energy = 3.0
light_auto_sun.angle = 0.0523599
ob_auto_sun = bpy.data.objects.new('AutoSun', light_auto_sun)
scene.collection.objects.link(ob_auto_sun)
ob_auto_sun.rotation_euler = (0.872665, 0.174533, 0.523599)
bpy.context.view_layer.update()
